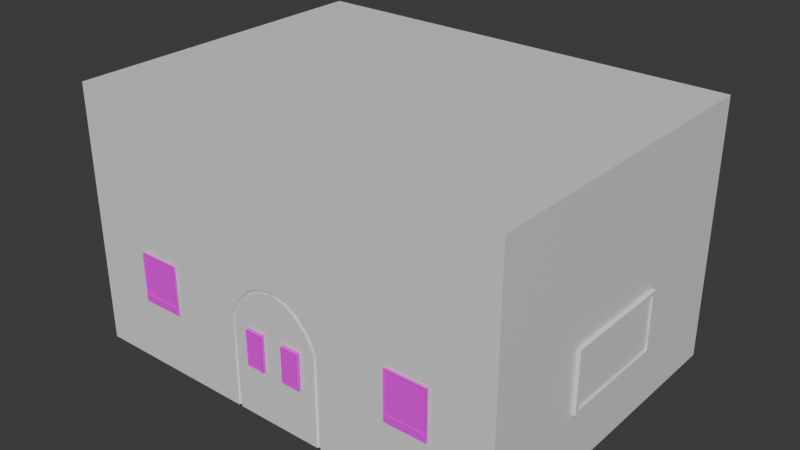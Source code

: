 # Source: Barn_Interior.blend  (saved by Blender 4.0.36; exported with 4.5.12 LTS)
import bpy
from mathutils import Matrix  # noqa: F401  (used for matrix-valued properties, if any)

bpy.ops.wm.read_factory_settings(use_empty=True)
scene = bpy.context.scene
scene.name = 'Scene'

# ---- collections
col_collection = bpy.data.collections.new('Collection'); scene.collection.children.link(col_collection)

# ---- images (referenced by path relative to the original .blend; pixels are not part of the script)
import os
ASSET_DIR = os.environ.get("B2B_ASSET_DIR", "")  # directory of the original .blend (textures are referenced by path, not embedded)
HERE = os.path.dirname(os.path.abspath(__file__))  # packed textures are extracted next to this script under _unpacked/

def load_image(name, relpath, width, height, colorspace="sRGB"):
    """Load a texture the original file referenced (path relative to the .blend, or extracted next to this script)."""
    p = next((c for c in (os.path.join(HERE, relpath), os.path.join(ASSET_DIR, relpath)) if relpath and os.path.exists(c)), "")
    if p:
        img = bpy.data.images.load(p, check_existing=True)
        img.name = name
    else:  # same state as the original file: an image datablock whose file is absent (Cycles renders it pink)
        img = bpy.data.images.new(name, width, height)
        img.source = "FILE"
        img.filepath = "//" + (relpath or name)
    img.colorspace_settings.name = colorspace
    return img
img_untitled = load_image('Untitled', 'Barn.png', 1024, 1024, 'sRGB')

# ---- materials (node trees are filled in below, after node groups)
mat_material = bpy.data.materials.new('Material')
mat_material.alpha_threshold = 0.0
mat_material.use_transparent_shadow = False
mat_material.roughness = 0.5
mat_material.line_color = (0.0, 0.0, 0.0, 1.0)
mat_material_001 = bpy.data.materials.new('Material.001')
mat_material_001.use_transparent_shadow = False
mat_material_001.roughness = 0.5
mat_material_001.specular_intensity = 0.0

# ---- material node trees
mat_material.use_nodes = True; mat_material.node_tree.nodes.clear()
_N = mat_material.node_tree.nodes; _L = mat_material.node_tree.links
n0 = _N.new('ShaderNodeOutputMaterial'); n0.name = 'Material Output'; n0.location = (300, 300)
n1 = _N.new('ShaderNodeBsdfPrincipled'); n1.name = 'Principled BSDF'; n1.location = (10, 300)
n1.inputs[3].default_value = 1.45
_L.new(n1.outputs[0], n0.inputs[0])
n0.is_active_output = True
mat_material_001.use_nodes = True; mat_material_001.node_tree.nodes.clear()
_N = mat_material_001.node_tree.nodes; _L = mat_material_001.node_tree.links
n0 = _N.new('ShaderNodeBsdfPrincipled'); n0.name = 'Principled BSDF'; n0.location = (10, 300)
n0.inputs[3].default_value = 1.45
n0.inputs[13].default_value = 0.0
n1 = _N.new('ShaderNodeOutputMaterial'); n1.name = 'Material Output'; n1.location = (300, 300)
n2 = _N.new('ShaderNodeNormalMap'); n2.name = 'Normal Map'; n2.location = (-300, -300)
n2.label = 'Normal/Map'
n2.inputs[0].default_value = 0.0
n3 = _N.new('ShaderNodeTexImage'); n3.name = 'Image Texture'; n3.location = (-300, 600)
n3.image = img_untitled
_L.new(n0.outputs[0], n1.inputs[0])
_L.new(n2.outputs[0], n0.inputs[5])
_L.new(n3.outputs[0], n0.inputs[0])
n1.is_active_output = True

# ---- world
world_world = bpy.data.worlds.new('World'); scene.world = world_world
world_world.use_nodes = True; world_world.node_tree.nodes.clear()
_N = world_world.node_tree.nodes; _L = world_world.node_tree.links
n0 = _N.new('ShaderNodeOutputWorld'); n0.name = 'World Output'; n0.location = (300, 300)
n1 = _N.new('ShaderNodeBackground'); n1.name = 'Background'; n1.location = (10, 300)
n1.inputs[0].default_value = (0.05088, 0.05088, 0.05088, 1.0)
_L.new(n1.outputs[0], n0.inputs[0])
n0.is_active_output = True
world_world.color = (0.05088, 0.05088, 0.05088)
world_world.use_sun_shadow = False
world_world.sun_shadow_jitter_overblur = 0.0

# ---- meshes
me_cube = bpy.data.meshes.new('Cube')
me_cube.from_pydata([(8.894, 2.345, -0.1368), (8.894, 6.56, -4.932), (8.894, -2.345, -0.1368), (8.894, -6.56, -4.932), (0.0, 6.56, -4.932), (0.0, -6.56, 5.478), (0.0, -6.56, -4.932), (0.0, 6.56, 5.478), (8.894, 2.345, -2.611), (8.894, -2.345, -2.611), (0.0, 6.56, -2.308), (1.587, -6.502, -0.4921), (1.488, -6.502, -0.6253), (0.1502, 6.56, -4.932), (0.1502, 6.56, -2.308), (1.922, -6.56, 0.3058), (1.813, -6.502, -1.228), (1.964, -6.502, -1.191), (1.964, -6.502, -4.932), (1.813, -6.502, -4.932), (-5.34e-17, -6.56, 0.359), (9.313e-10, -6.56, 0.2463), (1.813, -6.56, -4.932), (1.964, -6.56, -4.932), (1.889, -6.484, -4.932), (1.813, -6.56, -1.228), (1.964, -6.56, -1.191), (1.488, -6.56, -0.6253), (1.587, -6.56, -0.4921), (1.055, -6.56, -0.1567), (1.185, -6.56, -0.05709), (0.5584, -6.56, 0.1435), (0.7226, -6.56, 0.2243), (1.185, -6.502, -0.05709), (1.055, -6.502, -0.1567), (0.5584, -6.502, 0.1435), (0.7226, -6.502, 0.2243), (9.313e-10, -6.502, 0.2463), (-5.34e-17, -6.502, 0.359), (0.4612, -6.701, -2.785), (1.118, -6.701, -2.785), (1.118, -6.701, -1.483), (0.4612, -6.431, -1.483), (1.118, -6.431, -2.785), (1.118, -6.431, -1.483), (0.5087, -6.701, -2.785), (0.5087, -6.701, -1.483), (0.4612, -6.701, -1.483), (0.5087, -6.431, -2.785), (0.4612, -6.431, -2.785), (0.5087, -6.431, -1.483), (0.4612, -6.701, -2.175), (0.4612, -6.701, -2.093), (1.118, -6.701, -2.175), (1.118, -6.701, -2.093), (1.118, -6.431, -2.175), (1.118, -6.431, -2.093), (0.4612, -6.431, -2.175), (0.4612, -6.431, -2.093), (0.4612, -6.437, -2.175), (0.5087, -6.437, -2.175), (0.5087, -6.437, -2.093), (0.4612, -6.437, -2.093), (0.5087, -6.701, -2.175), (0.5087, -6.701, -2.093), (0.4612, -6.398, -2.093), (0.4612, -6.398, -2.175), (0.5087, -6.398, -2.175), (0.5087, -6.398, -2.093), (0.4612, -6.398, -1.483), (0.5087, -6.398, -1.483), (0.4612, -6.398, -2.785), (1.118, -6.398, -2.175), (1.118, -6.398, -2.093), (1.176, -6.431, -2.842), (1.176, -6.713, -2.842), (1.176, -6.713, -1.426), (1.176, -6.431, -1.426), (0.4612, -6.713, -2.842), (0.4612, -6.431, -2.842), (0.4612, -6.431, -1.426), (0.4612, -6.713, -1.426), (0.5123, -6.713, -1.426), (0.5123, -6.431, -1.426), (0.5123, -6.431, -2.842), (0.5123, -6.713, -2.842), (0.4612, -6.713, -2.179), (0.4612, -6.713, -2.089), (1.176, -6.431, -2.179), (1.176, -6.431, -2.089), (0.4612, -6.431, -2.179), (0.4612, -6.431, -2.089), (1.176, -6.713, -2.179), (1.176, -6.713, -2.089), (1.176, -6.398, -2.089), (1.176, -6.398, -2.179), (0.5123, -6.398, -2.842), (0.5087, -6.398, -2.785), (0.4612, -6.398, -2.842), (0.4612, -6.398, -2.175), (1.118, -6.398, -2.785), (0.4612, -6.398, -2.785), (1.118, -6.398, -1.483), (0.4612, -6.398, -1.483), (0.5123, -6.398, -1.426), (0.4612, -6.398, -2.179), (0.4612, -6.398, -2.089), (1.176, -6.398, -2.842), (1.176, -6.398, -1.426), (0.4612, -6.398, -1.426), (0.1421, -6.502, -3.736), (0.1421, -6.502, -3.643), (0.2346, -6.502, -3.736), (0.2346, -6.502, -3.643), (0.1421, -6.41, -3.736), (0.1421, -6.41, -3.643), (0.2346, -6.41, -3.736), (0.2346, -6.41, -3.643), (0.2346, -6.321, -3.643), (0.2346, -6.321, -3.736), (0.1421, -6.321, -3.736), (0.1421, -6.321, -3.643), (0.2346, -6.41, -3.121), (0.1421, -6.41, -3.121), (0.2346, -6.321, -3.121), (0.1421, -6.321, -3.121), (0.2346, -6.41, -3.046), (0.1421, -6.41, -3.046), (0.2346, -6.321, -3.046), (0.1421, -6.321, -3.046), (0.2346, -6.489, -3.121), (0.1421, -6.489, -3.121), (0.2346, -6.489, -3.046), (0.1421, -6.489, -3.046), (4.867, -6.635, -1.995), (4.867, -6.635, -0.4492), (6.413, -6.635, -1.995), (6.413, -6.635, -0.4492), (4.867, -6.315, -1.995), (4.867, -6.315, -0.4492), (6.413, -6.315, -1.995), (6.413, -6.315, -0.4492), (5.591, -6.635, -1.995), (5.689, -6.635, -1.995), (5.689, -6.635, -0.4492), (5.591, -6.635, -0.4492), (5.689, -6.315, -1.995), (5.591, -6.315, -1.995), (5.591, -6.315, -0.4492), (5.689, -6.315, -0.4492), (4.867, -6.635, -1.271), (4.867, -6.635, -1.173), (6.413, -6.635, -1.271), (6.413, -6.635, -1.173), (6.413, -6.315, -1.271), (6.413, -6.315, -1.173), (4.867, -6.315, -1.271), (4.867, -6.315, -1.173), (5.591, -6.322, -1.271), (5.689, -6.322, -1.271), (5.689, -6.322, -1.173), (5.591, -6.322, -1.173), (5.689, -6.635, -1.271), (5.591, -6.635, -1.271), (5.591, -6.635, -1.173), (5.689, -6.635, -1.173), (5.591, -6.276, -1.173), (5.591, -6.276, -1.271), (5.689, -6.276, -1.271), (5.689, -6.276, -1.173), (5.591, -6.276, -0.4492), (5.689, -6.276, -0.4492), (5.591, -6.276, -1.995), (6.413, -6.276, -1.271), (6.413, -6.276, -1.173), (4.867, -6.276, -1.173), (6.48, -6.315, -2.062), (6.48, -6.649, -2.062), (6.48, -6.649, -0.3813), (6.48, -6.315, -0.3813), (4.799, -6.649, -2.062), (4.799, -6.315, -2.062), (4.799, -6.315, -0.3813), (4.799, -6.649, -0.3813), (5.693, -6.649, -0.3813), (5.587, -6.649, -0.3813), (5.587, -6.315, -0.3813), (5.693, -6.315, -0.3813), (5.693, -6.315, -2.062), (5.587, -6.315, -2.062), (5.587, -6.649, -2.062), (5.693, -6.649, -2.062), (4.799, -6.649, -1.275), (4.799, -6.649, -1.169), (6.48, -6.315, -1.275), (6.48, -6.315, -1.169), (4.799, -6.315, -1.275), (4.799, -6.315, -1.169), (6.48, -6.649, -1.275), (6.48, -6.649, -1.169), (6.48, -6.275, -1.169), (6.48, -6.275, -1.275), (5.693, -6.275, -2.062), (5.689, -6.275, -1.995), (5.587, -6.275, -2.062), (4.867, -6.275, -1.271), (6.413, -6.275, -1.995), (4.867, -6.275, -1.995), (6.413, -6.275, -0.4492), (4.867, -6.275, -0.4492), (5.587, -6.275, -0.3813), (5.693, -6.275, -0.3813), (4.799, -6.275, -1.275), (4.799, -6.275, -1.169), (6.48, -6.275, -2.062), (4.799, -6.275, -2.062), (6.48, -6.275, -0.3813), (4.799, -6.275, -0.3813), (6.48, -6.315, -2.242), (6.48, -6.649, -2.242), (4.799, -6.649, -2.242), (4.799, -6.315, -2.242), (5.693, -6.315, -2.242), (5.587, -6.315, -2.242), (5.587, -6.649, -2.242), (5.693, -6.649, -2.242), (6.48, -6.315, -2.355), (6.48, -6.649, -2.355), (4.799, -6.649, -2.355), (4.799, -6.315, -2.355), (5.693, -6.315, -2.355), (5.587, -6.315, -2.355), (5.587, -6.649, -2.355), (5.693, -6.649, -2.355), (5.693, -5.882, -2.242), (5.587, -5.882, -2.242), (5.693, -5.882, -2.355), (5.587, -5.882, -2.355), (6.48, -5.882, -2.242), (4.799, -5.882, -2.242), (6.48, -5.882, -2.355), (4.799, -5.882, -2.355), (5.693, -5.984, -2.355), (6.48, -5.984, -2.355), (5.587, -5.984, -2.242), (5.693, -5.984, -2.242), (4.799, -5.984, -2.242), (5.587, -5.984, -2.355), (4.799, -5.984, -2.355), (6.48, -5.984, -2.242), (0.9066, -6.56, -4.932), (0.0, 0.01254, -4.932), (0.1431, 0.01254, -4.932), (0.0, 0.01254, -2.683), (0.0, 0.08089, -2.518), (0.0, 0.2243, -2.374), (0.0, 0.3893, -2.308), (0.1435, 0.3893, -2.308), (0.1433, 0.2243, -2.374), (0.1431, 0.08089, -2.518), (0.1431, 0.01254, -2.683), (8.894, 6.56, 5.478), (8.894, -6.56, 5.478), (8.894, 6.56, -2.775), (8.894, -6.56, -2.775), (9.034, 2.197, -0.2841), (9.034, -2.197, -0.2841), (9.034, 2.197, -2.463), (9.034, -2.197, -2.463), (9.034, 2.345, -0.1368), (9.034, -2.345, -0.1368), (9.034, 2.345, -2.611), (9.034, -2.345, -2.611), (8.9, 2.148, -0.3339), (8.9, -2.148, -0.3339), (8.9, 2.148, -2.414), (8.9, -2.148, -2.414), (8.9, 2.197, -0.2841), (8.9, -2.197, -0.2841), (8.9, 2.197, -2.463), (8.9, -2.197, -2.463), (8.957, 2.148, -0.3339), (8.957, -2.148, -0.3339), (8.957, 2.148, -2.414), (8.957, -2.148, -2.414)], [], [(251, 6, 250, 252), (8, 9, 272, 271), (14, 263, 261, 7), (13, 252, 24, 23, 3, 1), (13, 1, 263, 14), (1, 3, 264, 263), (261, 262, 5, 7), (22, 250, 6, 21, 31, 29, 27, 25), (26, 28, 15), (3, 23, 26, 15, 264), (264, 15, 5, 262), (15, 28, 30), (16, 12, 11, 17), (15, 30, 32), (22, 23, 24), (32, 30, 33, 36), (26, 23, 18, 17), (28, 26, 17, 11), (20, 32, 36, 38), (30, 28, 11, 33), (15, 32, 20, 5), (34, 35, 36, 33), (12, 34, 33, 11), (17, 18, 19, 16), (38, 36, 35, 37), (31, 21, 37, 35), (22, 25, 16, 19), (25, 27, 12, 16), (27, 29, 34, 12), (23, 22, 19, 18), (29, 31, 35, 34), (21, 20, 38, 37), (56, 61, 50, 44), (39, 78, 85, 45), (45, 40, 53, 63), (43, 48, 60, 55), (49, 71, 101), (84, 96, 107, 74), (64, 54, 41, 46), (54, 93, 76, 41), (49, 57, 59), (53, 92, 93, 54), (62, 58, 42), (45, 85, 75, 40), (42, 103, 69), (50, 70, 69, 42), (63, 64, 52, 51), (79, 98, 96, 84), (42, 69, 65, 62), (63, 51, 39, 45), (58, 65, 99, 57), (46, 47, 52, 64), (59, 66, 71, 49), (51, 86, 78, 39), (62, 65, 58), (47, 81, 87, 52), (64, 63, 53, 54), (66, 65, 68, 67), (66, 67, 97, 71), (69, 70, 68, 65), (73, 72, 67, 68), (65, 66, 99), (55, 72, 73, 56), (57, 99, 66, 59), (48, 97, 67, 60), (61, 68, 70, 50), (56, 73, 68, 61), (60, 67, 72, 55), (49, 71, 97, 48), (79, 78, 86, 90), (91, 87, 81, 80), (75, 74, 88, 92), (93, 89, 77, 76), (77, 83, 82, 76), (81, 82, 83, 80), (91, 90, 86, 87), (93, 92, 88, 89), (43, 100, 97, 48), (91, 106, 105, 90), (40, 75, 92, 53), (46, 82, 81, 47), (83, 104, 109, 80), (52, 87, 86, 51), (41, 76, 82, 46), (88, 95, 94, 89), (89, 94, 108, 77), (71, 98, 101), (103, 109, 69), (100, 107, 96, 97), (73, 94, 95, 72), (97, 96, 98, 71), (72, 95, 107, 100), (99, 105, 106, 65), (101, 98, 105, 99), (70, 104, 108, 102), (65, 106, 109, 103), (69, 109, 104, 70), (102, 108, 94, 73), (55, 72, 100, 43), (74, 107, 95, 88), (49, 101, 99, 57), (50, 70, 102, 44), (90, 105, 98, 79), (58, 65, 103, 42), (77, 108, 104, 83), (80, 109, 106, 91), (44, 102, 73, 56), (74, 75, 78, 79, 84), (110, 112, 113, 111), (112, 116, 117, 113), (115, 123, 125, 121), (114, 110, 111, 115), (112, 110, 114, 116), (117, 115, 111, 113), (119, 120, 121, 118), (116, 119, 118, 117), (115, 121, 120, 114), (114, 120, 119, 116), (124, 128, 126, 122), (121, 125, 124, 118), (117, 122, 123, 115), (118, 124, 122, 117), (126, 128, 129, 127), (125, 129, 128, 124), (123, 127, 129, 125), (126, 132, 130, 122), (130, 132, 133, 131), (127, 133, 132, 126), (123, 131, 133, 127), (122, 130, 131, 123), (186, 210, 217, 182), (155, 160, 149, 141), (142, 190, 191, 143), (143, 136, 152, 162), (140, 146, 159, 154), (151, 164, 145, 135), (147, 172, 207, 138), (188, 202, 214, 176), (165, 153, 137, 144), (153, 199, 178, 137), (147, 138, 156, 158), (152, 198, 199, 153), (161, 157, 139, 148), (143, 191, 177, 136), (139, 209, 170, 148), (149, 171, 170, 148), (162, 165, 164, 163), (189, 204, 202, 188), (145, 185, 183, 135), (148, 170, 166, 161), (162, 163, 142, 143), (157, 175, 205, 156), (144, 145, 164, 165), (151, 150, 163, 164), (158, 167, 172, 147), (150, 192, 180, 134), (161, 166, 175, 157), (135, 183, 193, 151), (165, 162, 152, 153), (134, 142, 163, 150), (167, 166, 169, 168), (167, 168, 203, 172), (170, 171, 169, 166), (174, 173, 168, 169), (166, 167, 205, 175), (154, 173, 174, 155), (156, 205, 167, 158), (146, 203, 168, 159), (160, 169, 171, 149), (155, 174, 169, 160), (159, 168, 173, 154), (147, 172, 203, 146), (186, 182, 183, 185), (181, 180, 192, 196), (189, 223, 221, 181), (197, 193, 183, 182), (188, 222, 223, 189), (177, 176, 194, 198), (199, 195, 179, 178), (179, 187, 184, 178), (185, 184, 187, 186), (190, 224, 225, 191), (197, 196, 192, 193), (199, 198, 194, 195), (140, 206, 203, 146), (197, 213, 212, 196), (136, 177, 198, 152), (144, 184, 185, 145), (187, 211, 210, 186), (151, 193, 192, 150), (137, 178, 184, 144), (194, 201, 200, 195), (134, 180, 190, 142), (195, 200, 216, 179), (172, 204, 215, 207), (209, 217, 210, 170), (206, 214, 202, 203), (174, 200, 201, 173), (203, 202, 204, 172), (173, 201, 214, 206), (205, 212, 213, 175), (207, 215, 212, 205), (171, 211, 216, 208), (175, 213, 217, 209), (170, 210, 211, 171), (208, 216, 200, 174), (154, 173, 206, 140), (181, 215, 204, 189), (176, 214, 201, 194), (138, 207, 205, 156), (149, 171, 208, 141), (196, 212, 215, 181), (157, 175, 209, 139), (179, 216, 211, 187), (182, 217, 213, 197), (141, 208, 174, 155), (244, 235, 239, 246), (219, 227, 226, 218), (245, 234, 235, 244), (181, 221, 220, 180), (191, 225, 219, 177), (177, 219, 218, 176), (180, 220, 224, 190), (176, 218, 222, 188), (232, 228, 229, 231), (227, 233, 230, 226), (231, 230, 233, 232), (225, 233, 227, 219), (221, 229, 228, 220), (242, 236, 240, 243), (220, 228, 232, 224), (224, 232, 233, 225), (235, 237, 241, 239), (234, 236, 237, 235), (238, 240, 236, 234), (247, 237, 236, 242), (248, 241, 237, 247), (249, 238, 234, 245), (246, 239, 241, 248), (243, 240, 238, 249), (226, 243, 249, 218), (221, 246, 248, 229), (218, 249, 245, 222), (229, 248, 247, 231), (231, 247, 242, 230), (230, 242, 243, 226), (222, 245, 244, 223), (223, 244, 246, 221), (10, 14, 7), (22, 24, 250), (24, 252, 250), (10, 256, 257, 14), (4, 251, 253, 254, 255, 256, 10), (251, 252, 260, 253), (252, 13, 14, 257, 258, 259, 260), (253, 260, 259, 254), (257, 256, 255, 258), (254, 259, 258, 255), (0, 2, 262, 261), (8, 0, 261, 263), (2, 9, 264, 262), (9, 8, 263, 264), (268, 266, 278, 280), (0, 8, 271, 269), (9, 2, 270, 272), (2, 0, 269, 270), (265, 266, 270, 269), (267, 265, 269, 271), (266, 268, 272, 270), (268, 267, 271, 272), (275, 276, 284, 283), (266, 265, 277, 278), (267, 268, 280, 279), (265, 267, 279, 277), (273, 274, 278, 277), (275, 273, 277, 279), (274, 276, 280, 278), (276, 275, 279, 280), (283, 284, 282, 281), (273, 275, 283, 281), (276, 274, 282, 284), (274, 273, 281, 282)])
me_cube.polygons.foreach_set('use_smooth', [0, 0, 0, 0, 0, 0, 0, 0, 0, 0, 0, 0, 0, 0, 0, 1, 1, 1, 1, 1, 0, 0, 0, 0, 0, 1, 1, 1, 1, 1, 1, 1, 1, 1, 1, 1, 1, 1, 1, 1, 1, 1, 1, 1, 1, 1, 1, 1, 1, 1, 1, 1, 1, 1, 1, 1, 1, 1, 1, 1, 1, 1, 1, 1, 1, 1, 1, 1, 1, 1, 1, 1, 1, 1, 1, 1, 1, 1, 1, 1, 1, 1, 1, 1, 1, 1, 1, 1, 1, 1, 1, 1, 1, 1, 1, 1, 1, 1, 1, 1, 1, 1, 1, 1, 1, 1, 1, 1, 1, 1, 1, 1, 1, 1, 1, 1, 1, 1, 1, 1, 1, 1, 1, 1, 1, 1, 1, 1, 1, 1, 1, 1, 1, 1, 1, 1, 1, 1, 1, 1, 1, 1, 1, 1, 1, 1, 1, 1, 1, 1, 1, 1, 1, 1, 1, 1, 1, 1, 1, 1, 1, 1, 1, 1, 1, 1, 1, 1, 1, 1, 1, 1, 1, 1, 1, 1, 1, 1, 1, 1, 1, 1, 1, 1, 1, 1, 1, 1, 1, 1, 1, 1, 1, 1, 1, 1, 1, 1, 1, 1, 1, 1, 1, 1, 1, 1, 1, 1, 1, 1, 1, 1, 1, 1, 1, 1, 1, 1, 1, 1, 1, 1, 1, 1, 1, 1, 1, 1, 1, 1, 1, 1, 1, 1, 1, 1, 1, 1, 1, 1, 1, 1, 1, 1, 1, 1, 1, 1, 0, 0, 0, 1, 0, 1, 0, 1, 1, 1, 0, 0, 0, 0, 0, 0, 0, 0, 0, 0, 0, 0, 0, 0, 0, 0, 0, 0, 0, 0, 0, 0, 0, 0])
me_cube.polygons.foreach_set('material_index', [0, 0, 0, 0, 0, 0, 0, 0, 0, 0, 0, 0, 0, 0, 0, 0, 0, 0, 0, 0, 0, 0, 0, 0, 0, 0, 0, 0, 0, 0, 0, 0, 1, 1, 1, 1, 1, 1, 1, 1, 1, 1, 1, 1, 1, 1, 1, 1, 1, 1, 1, 1, 1, 1, 1, 1, 1, 1, 1, 1, 1, 1, 1, 1, 1, 1, 1, 1, 1, 1, 1, 1, 1, 1, 1, 1, 1, 1, 1, 1, 1, 1, 1, 1, 1, 1, 1, 1, 1, 1, 1, 1, 1, 1, 1, 1, 1, 1, 1, 1, 1, 1, 1, 1, 1, 1, 1, 1, 1, 1, 1, 1, 1, 1, 1, 1, 1, 1, 1, 1, 1, 1, 1, 1, 1, 1, 1, 1, 1, 1, 1, 1, 1, 1, 1, 1, 1, 1, 1, 1, 1, 1, 1, 1, 1, 1, 1, 1, 1, 1, 1, 1, 1, 1, 1, 1, 1, 1, 1, 1, 1, 1, 1, 1, 1, 1, 1, 1, 1, 1, 1, 1, 1, 1, 1, 1, 1, 1, 1, 1, 1, 1, 1, 1, 1, 1, 1, 1, 1, 1, 1, 1, 1, 1, 1, 1, 1, 1, 1, 1, 1, 1, 1, 1, 1, 1, 1, 1, 1, 1, 1, 1, 1, 1, 1, 1, 1, 1, 1, 1, 1, 1, 1, 1, 1, 1, 1, 1, 1, 1, 1, 1, 1, 1, 1, 1, 1, 1, 1, 1, 1, 1, 1, 1, 1, 1, 1, 1, 0, 0, 0, 0, 0, 0, 0, 0, 0, 0, 0, 0, 0, 0, 0, 0, 0, 0, 0, 0, 0, 0, 0, 0, 0, 0, 0, 0, 0, 0, 0, 0, 0, 0])
_k = set([(39, 45), (39, 51), (39, 78), (40, 45), (40, 53), (40, 75), (41, 46), (41, 54), (41, 76), (42, 62), (42, 69), (42, 103), (43, 48), (43, 55), (43, 100), (44, 50), (44, 56), (44, 102), (46, 47), (47, 52), (47, 81), (48, 60), (48, 97), (49, 59), (49, 71), (49, 101), (50, 61), (50, 70), (51, 52), (53, 54), (55, 60), (55, 72), (56, 61), (56, 73), (57, 59), (57, 99), (58, 62), (58, 65), (59, 66), (60, 67), (61, 68), (62, 65), (65, 66), (65, 69), (66, 71), (66, 99), (67, 72), (67, 97), (68, 70), (68, 73), (69, 103), (69, 109), (70, 102), (71, 98), (71, 101), (72, 100), (73, 94), (73, 102), (74, 75), (74, 107), (75, 92), (76, 77), (76, 82), (76, 93), (77, 108), (78, 79), (78, 86), (79, 98), (80, 81), (80, 109), (81, 82), (81, 87), (86, 87), (92, 93), (94, 95), (94, 108), (95, 107), (96, 97), (96, 98), (96, 107), (97, 100), (98, 105), (104, 108), (104, 109), (105, 106), (106, 109), (110, 111), (110, 112), (110, 114), (111, 113), (111, 115), (112, 113), (112, 116), (113, 117), (114, 120), (115, 117), (115, 123), (116, 119), (117, 122), (118, 119), (118, 124), (119, 120), (120, 121), (121, 125), (122, 123), (122, 130), (123, 131), (124, 128), (125, 129), (126, 128), (126, 132), (127, 129), (127, 133), (128, 129), (130, 131), (130, 132), (131, 133), (132, 133), (134, 142), (134, 150), (134, 180), (135, 145), (135, 151), (135, 183), (136, 143), (136, 152), (136, 177), (137, 144), (137, 153), (137, 178), (138, 147), (138, 156), (138, 207), (139, 148), (139, 157), (139, 209), (140, 146), (140, 154), (140, 206), (141, 149), (141, 155), (141, 208), (142, 143), (144, 145), (146, 159), (146, 203), (147, 158), (147, 172), (148, 161), (148, 170), (149, 160), (149, 171), (150, 151), (152, 153), (154, 159), (154, 173), (155, 160), (155, 174), (156, 158), (156, 205), (157, 161), (157, 175), (158, 167), (159, 168), (160, 169), (161, 166), (166, 170), (166, 175), (167, 172), (167, 205), (168, 173), (168, 203), (169, 171), (169, 174), (170, 209), (170, 210), (171, 208), (172, 207), (173, 206), (174, 200), (174, 208), (175, 209), (176, 188), (176, 214), (176, 218), (177, 191), (177, 198), (177, 219), (178, 179), (178, 184), (178, 199), (179, 216), (180, 190), (180, 192), (180, 220), (181, 189), (181, 215), (181, 221), (182, 183), (182, 217), (183, 185), (183, 193), (184, 185), (188, 189), (190, 191), (192, 193), (198, 199), (200, 201), (200, 216), (201, 214), (202, 203), (202, 204), (202, 214), (203, 206), (204, 215), (205, 207), (205, 212), (210, 211), (210, 217), (211, 216), (212, 213), (212, 215), (213, 217), (218, 222), (218, 249), (219, 227), (220, 228), (221, 223), (221, 246), (222, 223), (226, 227), (226, 243), (227, 233), (228, 229), (228, 232), (229, 248), (232, 233), (234, 235), (234, 238), (235, 239), (236, 237), (236, 240), (237, 241), (238, 240), (238, 249), (239, 241), (239, 246), (240, 243), (241, 248)])
me_cube.attributes.new('sharp_edge', 'BOOLEAN', 'EDGE').data.foreach_set('value', [ (min(e.vertices), max(e.vertices)) in _k for e in me_cube.edges])
_uv = me_cube.uv_layers.new(name='UVMap')
_uv.uv.foreach_set('vector', [0.375, 0.625, 0.375, 0.875, 0.375, 0.8623, 0.375, 0.6251, 0.449, 0.5088, 0.449, 0.7412, 0.449, 0.7412, 0.449, 0.5088, 0.5, 0.4015, 0.4379, 0.5, 0.625, 0.5, 0.625, 0.4015, 0.2765, 0.5, 0.2765, 0.6243, 0.2765, 0.7486, 0.2776, 0.75, 0.375, 0.75, 0.375, 0.5, 0.375, 0.4015, 0.375, 0.5, 0.4379, 0.5, 0.5, 0.4015, 0.375, 0.5, 0.375, 0.75, 0.4379, 0.75, 0.4379, 0.5, 0.625, 0.5, 0.625, 0.75, 0.7235, 0.75, 0.7235, 0.5, 0.375, 0.8495, 0.375, 0.8623, 0.375, 0.875, 0.4982, 0.875, 0.4979, 0.8691, 0.4906, 0.859, 0.4822, 0.854, 0.4642, 0.8495, 0.4621, 0.847, 0.4838, 0.8523, 0.4831, 0.8442, 0.375, 0.75, 0.375, 0.8474, 0.4648, 0.8467, 0.5, 0.8343, 0.4379, 0.75, 0.4379, 0.75, 0.5242, 0.8485, 0.625, 0.8485, 0.625, 0.75, 0.4831, 0.8442, 0.4838, 0.8523, 0.491, 0.8565, 0.4642, 0.8495, 0.4822, 0.854, 0.4838, 0.8523, 0.4621, 0.847, 0.5072, 0.8584, 0.4935, 0.8579, 0.5007, 0.8682, 0.2755, 0.75, 0.2765, 0.75, 0.2765, 0.7486, 0.5007, 0.8682, 0.4935, 0.8579, 0.4935, 0.8579, 0.5007, 0.8682, 0.4648, 0.8467, 0.375, 0.8474, 0.375, 0.8474, 0.4648, 0.8467, 0.4838, 0.8523, 0.4621, 0.847, 0.4621, 0.847, 0.4838, 0.8523, 0.5009, 0.875, 0.5007, 0.8682, 0.5007, 0.8682, 0.5009, 0.875, 0.491, 0.8565, 0.4838, 0.8523, 0.4838, 0.8523, 0.491, 0.8565, 0.5072, 0.8584, 0.5007, 0.8682, 0.5009, 0.875, 0.625, 0.8485, 0.4906, 0.859, 0.4979, 0.8691, 0.5007, 0.8682, 0.4935, 0.8579, 0.4822, 0.854, 0.4906, 0.859, 0.491, 0.8565, 0.4838, 0.8523, 0.4648, 0.8467, 0.375, 0.8474, 0.375, 0.8495, 0.4642, 0.8495, 0.5009, 0.875, 0.5007, 0.8682, 0.4979, 0.8691, 0.4982, 0.875, 0.4979, 0.8691, 0.4982, 0.875, 0.4982, 0.875, 0.4979, 0.8691, 0.375, 0.8495, 0.4642, 0.8495, 0.4642, 0.8495, 0.375, 0.8495, 0.4642, 0.8495, 0.4822, 0.854, 0.4822, 0.854, 0.4642, 0.8495, 0.4822, 0.854, 0.4906, 0.859, 0.4906, 0.859, 0.4822, 0.854, 0.2765, 0.75, 0.2755, 0.75, 0.2755, 0.75, 0.2765, 0.75, 0.4906, 0.859, 0.4979, 0.8691, 0.4979, 0.8691, 0.4906, 0.859, 0.0, 0.0, 0.0, 0.0, 0.0, 0.0, 0.0, 0.0, 0.9556, 0.1701, 0.9131, 0.1701, 0.9131, 0.1982, 0.9556, 0.1982, 0.6184, 0.8835, 0.6213, 0.8835, 0.6213, 0.8809, 0.6184, 0.8811, 0.6184, 0.8811, 0.6184, 0.8504, 0.5878, 0.8504, 0.5878, 0.8811, 0.9556, 0.1982, 0.9131, 0.1982, 0.9131, 0.2264, 0.9556, 0.2264, 0.2269, 0.3864, 0.2269, 0.3875, 0.2269, 0.3875, 0.5835, 0.6588, 0.5835, 0.6571, 0.5501, 0.6571, 0.5501, 0.6588, 0.5836, 0.8811, 0.5836, 0.8504, 0.553, 0.8504, 0.553, 0.8811, 0.5836, 0.8504, 0.5834, 0.8476, 0.5501, 0.8476, 0.553, 0.8504, 0.2263, 0.4247, 0.2058, 0.4247, 0.2058, 0.4249, 0.5878, 0.8504, 0.5879, 0.8476, 0.5834, 0.8476, 0.5836, 0.8504, 0.7898, 0.4139, 0.7898, 0.4137, 0.7681, 0.4137, 0.6184, 0.8811, 0.6213, 0.8809, 0.6213, 0.8476, 0.6184, 0.8504, 0.7681, 0.4137, 0.7681, 0.4125, 0.7681, 0.4126, 0.1498, 0.8113, 0.1493, 0.8113, 0.1493, 0.8122, 0.1498, 0.8122, 0.5878, 0.8811, 0.5836, 0.8811, 0.5836, 0.8835, 0.5878, 0.8835, 0.5861, 0.6588, 0.5861, 0.6571, 0.5835, 0.6571, 0.5835, 0.6588, 0.2064, 0.389, 0.2064, 0.3901, 0.2269, 0.3901, 0.2269, 0.3888, 0.5878, 0.8811, 0.5878, 0.8835, 0.6184, 0.8835, 0.6184, 0.8811, 0.1499, 0.8073, 0.1493, 0.8073, 0.1493, 0.8088, 0.1499, 0.8088, 0.553, 0.8811, 0.553, 0.8835, 0.5836, 0.8835, 0.5836, 0.8811, 0.2064, 0.3862, 0.2064, 0.3875, 0.2269, 0.3875, 0.2269, 0.3864, 0.8738, 0.5218, 0.8739, 0.5222, 0.8962, 0.5222, 0.8943, 0.5218, 0.2269, 0.3888, 0.2269, 0.3901, 0.2269, 0.389, 0.8506, 0.5218, 0.8486, 0.5222, 0.8709, 0.5222, 0.871, 0.5218, 0.5836, 0.8811, 0.5878, 0.8811, 0.5878, 0.8504, 0.5836, 0.8504, 0.5868, 0.6077, 0.5827, 0.6077, 0.5827, 0.6101, 0.5868, 0.6101, 0.5868, 0.6077, 0.5868, 0.6101, 0.6175, 0.6101, 0.6175, 0.6077, 0.552, 0.6077, 0.552, 0.6101, 0.5827, 0.6101, 0.5827, 0.6077, 0.5827, 0.6407, 0.5868, 0.6407, 0.5868, 0.6101, 0.5827, 0.6101, 0.7898, 0.4126, 0.7927, 0.4126, 0.7927, 0.4125, 0.1493, 0.8104, 0.1499, 0.8104, 0.1499, 0.8088, 0.1493, 0.8088, 0.2058, 0.4247, 0.2058, 0.4236, 0.2058, 0.4236, 0.2058, 0.4249, 0.243, 0.4821, 0.243, 0.481, 0.2226, 0.481, 0.2226, 0.4823, 0.2269, 0.3888, 0.2269, 0.3875, 0.2064, 0.3875, 0.2064, 0.3886, 0.1498, 0.7495, 0.1493, 0.7495, 0.1493, 0.761, 0.1499, 0.761, 0.2269, 0.3914, 0.2269, 0.3901, 0.2064, 0.3901, 0.2064, 0.3912, 0.1493, 0.8113, 0.1499, 0.8113, 0.1499, 0.8104, 0.1493, 0.8104, 0.6213, 0.8459, 0.6213, 0.8317, 0.5879, 0.8317, 0.5879, 0.8459, 0.5834, 0.8459, 0.5834, 0.8317, 0.5501, 0.8317, 0.5501, 0.8459, 0.6213, 0.8317, 0.6213, 0.8176, 0.5879, 0.8176, 0.5879, 0.8317, 0.5834, 0.8317, 0.5834, 0.8176, 0.5501, 0.8176, 0.5501, 0.8317, 0.1727, 0.9627, 0.1727, 0.9753, 0.1773, 0.9753, 0.1773, 0.9627, 0.1773, 0.9763, 0.1773, 0.9753, 0.1727, 0.9753, 0.1727, 0.9762, 0.5834, 0.8459, 0.5879, 0.8459, 0.5879, 0.8317, 0.5834, 0.8317, 0.5834, 0.8317, 0.5879, 0.8317, 0.5879, 0.8176, 0.5834, 0.8176, 0.1498, 0.7957, 0.1493, 0.7957, 0.1493, 0.8073, 0.1498, 0.8073, 0.5834, 0.8459, 0.5834, 0.8476, 0.5879, 0.8476, 0.5879, 0.8459, 0.6184, 0.8504, 0.6213, 0.8476, 0.5879, 0.8476, 0.5878, 0.8504, 0.553, 0.8811, 0.5501, 0.8809, 0.5501, 0.8835, 0.553, 0.8835, 0.1727, 0.9753, 0.1721, 0.9753, 0.1721, 0.9762, 0.1727, 0.9762, 0.871, 0.5218, 0.8709, 0.5222, 0.8739, 0.5222, 0.8738, 0.5218, 0.553, 0.8504, 0.5501, 0.8476, 0.5501, 0.8809, 0.553, 0.8811, 0.5879, 0.8176, 0.5879, 0.8159, 0.5834, 0.8159, 0.5834, 0.8176, 0.5834, 0.8176, 0.5834, 0.8159, 0.5501, 0.8159, 0.5501, 0.8176, 0.9458, 0.4738, 0.9478, 0.4738, 0.9458, 0.4738, 0.7681, 0.4125, 0.7661, 0.4125, 0.7681, 0.4126, 0.6175, 0.6407, 0.6203, 0.6436, 0.6203, 0.6103, 0.6175, 0.6101, 0.5827, 0.6407, 0.5825, 0.6436, 0.587, 0.6436, 0.5868, 0.6407, 0.6175, 0.6101, 0.6203, 0.6103, 0.6203, 0.6077, 0.6175, 0.6077, 0.5868, 0.6407, 0.587, 0.6436, 0.6203, 0.6436, 0.6175, 0.6407, 0.7927, 0.4125, 0.7928, 0.4125, 0.7896, 0.4125, 0.7898, 0.4126, 0.9458, 0.4738, 0.9478, 0.4738, 0.9255, 0.4738, 0.9254, 0.4738, 0.552, 0.6101, 0.5491, 0.6103, 0.5491, 0.6436, 0.552, 0.6407, 0.7898, 0.4126, 0.7896, 0.4125, 0.7661, 0.4125, 0.7681, 0.4125, 0.552, 0.6077, 0.5491, 0.6077, 0.5491, 0.6103, 0.552, 0.6101, 0.552, 0.6407, 0.5491, 0.6436, 0.5825, 0.6436, 0.5827, 0.6407, 0.1499, 0.7842, 0.1493, 0.7842, 0.1493, 0.7957, 0.1499, 0.7957, 0.6213, 0.8176, 0.6213, 0.8159, 0.5879, 0.8159, 0.5879, 0.8176, 0.2263, 0.4247, 0.2263, 0.4236, 0.2058, 0.4236, 0.2058, 0.4247, 0.1493, 0.7726, 0.1499, 0.7726, 0.1499, 0.761, 0.1493, 0.761, 0.5879, 0.8459, 0.5879, 0.8476, 0.6213, 0.8476, 0.6213, 0.8459, 0.7898, 0.4137, 0.7898, 0.4126, 0.7681, 0.4125, 0.7681, 0.4137, 0.1727, 0.9627, 0.1721, 0.9627, 0.1721, 0.9753, 0.1727, 0.9753, 0.5501, 0.8459, 0.5501, 0.8476, 0.5834, 0.8476, 0.5834, 0.8459, 0.1499, 0.7726, 0.1493, 0.7726, 0.1493, 0.7842, 0.1499, 0.7842, 0.5501, 0.6588, 0.5501, 0.6729, 0.5861, 0.6729, 0.5861, 0.6588, 0.5835, 0.6588, 0.9676, 0.9452, 0.9754, 0.9452, 0.9754, 0.938, 0.9676, 0.938, 0.9292, 0.9511, 0.937, 0.9511, 0.937, 0.9438, 0.9292, 0.9438, 0.952, 0.9438, 0.952, 0.9029, 0.9445, 0.9029, 0.9445, 0.9438, 0.952, 0.9511, 0.9598, 0.9511, 0.9598, 0.9438, 0.952, 0.9438, 0.692, 0.7817, 0.67, 0.7817, 0.67, 0.8021, 0.692, 0.8021, 0.692, 0.8792, 0.692, 0.8588, 0.67, 0.8588, 0.67, 0.8792, 0.9598, 0.9511, 0.9676, 0.9511, 0.9676, 0.9438, 0.9598, 0.9438, 0.937, 0.9511, 0.9445, 0.9511, 0.9445, 0.9438, 0.937, 0.9438, 0.952, 0.9438, 0.9445, 0.9438, 0.9445, 0.9511, 0.952, 0.9511, 0.67, 0.8021, 0.67, 0.8216, 0.692, 0.8216, 0.692, 0.8021, 0.9445, 0.9029, 0.9445, 0.8971, 0.937, 0.8971, 0.937, 0.9029, 0.9676, 0.9438, 0.9676, 0.9029, 0.9598, 0.9029, 0.9598, 0.9438, 0.9754, 0.938, 0.9754, 0.8971, 0.9676, 0.8971, 0.9676, 0.938, 0.9445, 0.9438, 0.9445, 0.9029, 0.937, 0.9029, 0.937, 0.9438, 0.692, 0.8412, 0.692, 0.8216, 0.67, 0.8216, 0.67, 0.8412, 0.9676, 0.9029, 0.9676, 0.8971, 0.9598, 0.8971, 0.9598, 0.9029, 0.952, 0.9029, 0.952, 0.8971, 0.9445, 0.8971, 0.9445, 0.9029, 0.937, 0.8971, 0.9303, 0.8971, 0.9303, 0.9029, 0.937, 0.9029, 0.6878, 0.8995, 0.67, 0.8995, 0.67, 0.9199, 0.6878, 0.9199, 0.67, 0.8412, 0.67, 0.8588, 0.692, 0.8588, 0.692, 0.8412, 0.952, 0.9029, 0.9587, 0.9029, 0.9587, 0.8971, 0.952, 0.8971, 0.67, 0.8995, 0.689, 0.8995, 0.689, 0.8792, 0.67, 0.8792, 0.6565, 0.9409, 0.6558, 0.9411, 0.6558, 0.9544, 0.6565, 0.9542, 0.8919, 0.01715, 0.8158, 0.01715, 0.8158, 0.06757, 0.8919, 0.06757, 0.1148, 0.9883, 0.1147, 0.9896, 0.1168, 0.9896, 0.1167, 0.9883, 0.1167, 0.9883, 0.1304, 0.9883, 0.1304, 0.9746, 0.1167, 0.9746, 0.8919, 0.06757, 0.8158, 0.06757, 0.8158, 0.118, 0.8919, 0.118, 0.1011, 0.9727, 0.1148, 0.9727, 0.1148, 0.959, 0.1011, 0.959, 0.2414, 0.8554, 0.2408, 0.8554, 0.2408, 0.8698, 0.2414, 0.8698, 0.8013, 0.8028, 0.802, 0.803, 0.802, 0.7896, 0.8013, 0.7894, 0.1167, 0.9727, 0.1304, 0.9727, 0.1304, 0.959, 0.1167, 0.959, 0.1304, 0.9727, 0.1317, 0.9726, 0.1317, 0.9577, 0.1304, 0.959, 0.8919, 0.1684, 0.8919, 0.118, 0.8158, 0.118, 0.8158, 0.1684, 0.1304, 0.9746, 0.1317, 0.9747, 0.1317, 0.9726, 0.1304, 0.9727, 0.8919, 0.2188, 0.8919, 0.1684, 0.8158, 0.1684, 0.8158, 0.2188, 0.1167, 0.9883, 0.1168, 0.9896, 0.1317, 0.9896, 0.1304, 0.9883, 0.973, 0.4139, 0.973, 0.4125, 0.9472, 0.4125, 0.9472, 0.4139, 0.6976, 0.2322, 0.6976, 0.2333, 0.7009, 0.2333, 0.7009, 0.2322, 0.1167, 0.9746, 0.1167, 0.9727, 0.1148, 0.9727, 0.1148, 0.9746, 0.8013, 0.8046, 0.802, 0.8048, 0.802, 0.803, 0.8013, 0.8028, 0.1148, 0.959, 0.1147, 0.9577, 0.09982, 0.9577, 0.1011, 0.959, 0.2032, 0.3663, 0.2032, 0.3676, 0.2275, 0.3676, 0.2275, 0.3661, 0.1167, 0.9746, 0.1148, 0.9746, 0.1148, 0.9883, 0.1167, 0.9883, 0.1486, 0.4268, 0.1486, 0.4281, 0.1518, 0.4281, 0.1518, 0.4268, 0.1167, 0.959, 0.1148, 0.959, 0.1148, 0.9727, 0.1167, 0.9727, 0.1011, 0.9727, 0.1011, 0.9746, 0.1148, 0.9746, 0.1148, 0.9727, 0.2408, 0.8554, 0.2398, 0.8554, 0.2398, 0.8698, 0.2406, 0.8698, 0.1011, 0.9746, 0.09982, 0.9747, 0.09982, 0.9896, 0.1011, 0.9883, 0.3871, 0.4701, 0.3871, 0.4715, 0.4115, 0.4714, 0.4115, 0.4702, 0.1011, 0.959, 0.09982, 0.9577, 0.09982, 0.9726, 0.1011, 0.9727, 0.1167, 0.9727, 0.1167, 0.9746, 0.1304, 0.9746, 0.1304, 0.9727, 0.1011, 0.9883, 0.1148, 0.9883, 0.1148, 0.9746, 0.1011, 0.9746, 0.7309, 0.8399, 0.7309, 0.8364, 0.7274, 0.8364, 0.7274, 0.8399, 0.7309, 0.8399, 0.7274, 0.8399, 0.7274, 0.8653, 0.7309, 0.8653, 0.7309, 0.8109, 0.7274, 0.8109, 0.7274, 0.8364, 0.7309, 0.8364, 0.702, 0.8364, 0.702, 0.8399, 0.7274, 0.8399, 0.7274, 0.8364, 0.7309, 0.8364, 0.7309, 0.8399, 0.7563, 0.8399, 0.7563, 0.8364, 0.9764, 0.4139, 0.9764, 0.4125, 0.973, 0.4125, 0.973, 0.4139, 0.2058, 0.4247, 0.2058, 0.4233, 0.1815, 0.4233, 0.1815, 0.4249, 0.2058, 0.4262, 0.2058, 0.4249, 0.1815, 0.4249, 0.1815, 0.4264, 0.2275, 0.3661, 0.2275, 0.3646, 0.2032, 0.3646, 0.2032, 0.3659, 0.7928, 0.4127, 0.7928, 0.4139, 0.8186, 0.4139, 0.8186, 0.4125, 0.2275, 0.3692, 0.2275, 0.3676, 0.2032, 0.3676, 0.2032, 0.3689, 0.2438, 0.47, 0.2438, 0.4687, 0.2405, 0.4687, 0.2405, 0.47, 0.6565, 0.9409, 0.6565, 0.9542, 0.662, 0.9525, 0.662, 0.9392, 0.7937, 0.9536, 0.8001, 0.9536, 0.8001, 0.9383, 0.7937, 0.9383, 0.6389, 0.9132, 0.6424, 0.9132, 0.6424, 0.898, 0.6389, 0.898, 0.7937, 0.9363, 0.8001, 0.9363, 0.8001, 0.921, 0.7937, 0.921, 0.6389, 0.9153, 0.6424, 0.9153, 0.6424, 0.9132, 0.6389, 0.9132, 0.8021, 0.9556, 0.8078, 0.9557, 0.8078, 0.9404, 0.8021, 0.9404, 0.8021, 0.9383, 0.8078, 0.9383, 0.8078, 0.9231, 0.8021, 0.923, 0.6565, 0.9259, 0.6565, 0.9391, 0.662, 0.9374, 0.662, 0.9242, 0.662, 0.9392, 0.662, 0.9374, 0.6565, 0.9391, 0.6565, 0.9409, 0.1147, 0.9896, 0.1147, 0.993, 0.1168, 0.993, 0.1168, 0.9896, 0.7937, 0.9363, 0.7937, 0.9383, 0.8001, 0.9383, 0.8001, 0.9363, 0.8021, 0.9383, 0.8021, 0.9404, 0.8078, 0.9404, 0.8078, 0.9383, 0.1941, 0.4759, 0.1941, 0.477, 0.2184, 0.477, 0.2184, 0.4759, 0.7937, 0.9363, 0.7929, 0.9363, 0.7929, 0.9383, 0.7937, 0.9383, 0.1304, 0.9883, 0.1317, 0.9896, 0.1317, 0.9747, 0.1304, 0.9746, 0.1167, 0.959, 0.1168, 0.9577, 0.1147, 0.9577, 0.1148, 0.959, 0.6565, 0.9391, 0.6558, 0.9393, 0.6558, 0.9411, 0.6565, 0.9409, 0.1011, 0.9727, 0.09982, 0.9726, 0.09982, 0.9747, 0.1011, 0.9746, 0.1304, 0.959, 0.1317, 0.9577, 0.1168, 0.9577, 0.1167, 0.959, 0.8078, 0.9404, 0.8084, 0.9404, 0.8084, 0.9383, 0.8078, 0.9383, 0.1011, 0.9883, 0.09982, 0.9896, 0.1147, 0.9896, 0.1148, 0.9883, 0.8078, 0.9383, 0.8084, 0.9383, 0.8084, 0.9231, 0.8078, 0.9231, 0.7309, 0.8653, 0.731, 0.8677, 0.7587, 0.8677, 0.7563, 0.8653, 0.7563, 0.8109, 0.7587, 0.8085, 0.731, 0.8085, 0.7309, 0.8109, 0.702, 0.8653, 0.6996, 0.8677, 0.7273, 0.8677, 0.7274, 0.8653, 0.702, 0.8364, 0.6996, 0.8363, 0.6996, 0.84, 0.702, 0.8399, 0.7274, 0.8653, 0.7273, 0.8677, 0.731, 0.8677, 0.7309, 0.8653, 0.702, 0.8399, 0.6996, 0.84, 0.6996, 0.8677, 0.702, 0.8653, 0.7563, 0.8399, 0.7587, 0.84, 0.7587, 0.8363, 0.7563, 0.8364, 0.7563, 0.8653, 0.7587, 0.8677, 0.7587, 0.84, 0.7563, 0.8399, 0.7274, 0.8109, 0.7273, 0.8085, 0.6996, 0.8085, 0.702, 0.8109, 0.7563, 0.8364, 0.7587, 0.8363, 0.7587, 0.8085, 0.7563, 0.8109, 0.7309, 0.8109, 0.731, 0.8085, 0.7273, 0.8085, 0.7274, 0.8109, 0.702, 0.8109, 0.6996, 0.8085, 0.6996, 0.8363, 0.702, 0.8364, 0.8958, 0.4125, 0.8958, 0.4139, 0.9215, 0.4139, 0.9215, 0.4125, 0.8013, 0.8181, 0.802, 0.8182, 0.802, 0.8048, 0.8013, 0.8046, 0.8078, 0.9557, 0.8084, 0.9557, 0.8084, 0.9404, 0.8078, 0.9404, 0.8958, 0.4139, 0.8958, 0.4125, 0.87, 0.4125, 0.87, 0.4139, 0.8443, 0.4139, 0.8443, 0.4125, 0.8186, 0.4125, 0.8186, 0.4139, 0.7937, 0.9383, 0.7929, 0.9383, 0.7929, 0.9536, 0.7937, 0.9536, 0.87, 0.4139, 0.87, 0.4125, 0.8443, 0.4125, 0.8443, 0.4139, 0.6565, 0.9259, 0.6558, 0.9261, 0.6558, 0.9393, 0.6565, 0.9391, 0.7937, 0.921, 0.7929, 0.921, 0.7929, 0.9363, 0.7937, 0.9363, 0.9215, 0.4125, 0.9215, 0.4139, 0.9472, 0.4139, 0.9472, 0.4125, 0.7745, 0.9423, 0.7728, 0.9429, 0.7728, 0.9561, 0.7745, 0.9556, 0.8021, 0.9591, 0.8021, 0.9613, 0.8078, 0.9613, 0.8078, 0.9591, 0.7745, 0.9405, 0.7728, 0.9411, 0.7728, 0.9429, 0.7745, 0.9423, 0.7937, 0.9536, 0.7937, 0.9571, 0.8001, 0.9571, 0.8001, 0.9536, 0.1168, 0.9896, 0.1168, 0.993, 0.1317, 0.993, 0.1317, 0.9896, 0.8021, 0.9556, 0.8021, 0.9591, 0.8078, 0.9591, 0.8078, 0.9557, 0.09982, 0.9896, 0.09982, 0.993, 0.1147, 0.993, 0.1147, 0.9896, 0.6389, 0.9305, 0.6424, 0.9305, 0.6424, 0.9153, 0.6389, 0.9153, 0.8151, 0.9383, 0.8151, 0.9517, 0.8209, 0.953, 0.8209, 0.9396, 0.8151, 0.923, 0.8151, 0.9365, 0.8209, 0.9378, 0.8209, 0.9244, 0.8209, 0.9396, 0.8209, 0.9378, 0.8151, 0.9365, 0.8151, 0.9383, 0.1168, 0.993, 0.1168, 0.9951, 0.1317, 0.9951, 0.1317, 0.993, 0.7937, 0.9571, 0.7937, 0.9593, 0.8001, 0.9593, 0.8001, 0.9571, 0.8267, 0.9391, 0.8285, 0.9395, 0.8285, 0.9261, 0.8267, 0.9257, 0.09982, 0.993, 0.09982, 0.9951, 0.1147, 0.9951, 0.1147, 0.993, 0.1147, 0.993, 0.1147, 0.9951, 0.1168, 0.9951, 0.1168, 0.993, 0.653, 0.9018, 0.6552, 0.9018, 0.6552, 0.8866, 0.653, 0.8866, 0.653, 0.9039, 0.6552, 0.9039, 0.6552, 0.9018, 0.653, 0.9018, 0.653, 0.9191, 0.6552, 0.9191, 0.6552, 0.9039, 0.653, 0.9039, 0.8267, 0.9409, 0.8285, 0.9413, 0.8285, 0.9395, 0.8267, 0.9391, 0.8267, 0.9543, 0.8285, 0.9548, 0.8285, 0.9413, 0.8267, 0.9409, 0.7745, 0.9273, 0.7728, 0.9278, 0.7728, 0.9411, 0.7745, 0.9405, 0.7873, 0.9571, 0.7853, 0.9571, 0.7853, 0.9593, 0.7873, 0.9593, 0.8134, 0.9613, 0.8151, 0.9614, 0.8151, 0.9592, 0.8134, 0.9592, 0.8078, 0.9613, 0.8134, 0.9613, 0.8134, 0.9592, 0.8078, 0.9591, 0.7937, 0.9571, 0.7873, 0.9571, 0.7873, 0.9593, 0.7937, 0.9593, 0.78, 0.9256, 0.7745, 0.9273, 0.7745, 0.9405, 0.78, 0.9389, 0.8209, 0.953, 0.8267, 0.9543, 0.8267, 0.9409, 0.8209, 0.9396, 0.8209, 0.9396, 0.8267, 0.9409, 0.8267, 0.9391, 0.8209, 0.9378, 0.8209, 0.9378, 0.8267, 0.9391, 0.8267, 0.9257, 0.8209, 0.9244, 0.78, 0.9389, 0.7745, 0.9405, 0.7745, 0.9423, 0.78, 0.9407, 0.78, 0.9407, 0.7745, 0.9423, 0.7745, 0.9556, 0.78, 0.9539, 0.5, 0.375, 0.5, 0.3883, 0.625, 0.375, 0.375, 0.8495, 0.2765, 0.7486, 0.375, 0.8623, 0.2765, 0.7486, 0.375, 0.6251, 0.375, 0.8623, 0.375, 0.375, 0.375, 0.6106, 0.375, 0.611, 0.375, 0.38, 0.0, 0.0, 0.0, 0.0, 0.0, 0.0, 0.0, 0.0, 0.0, 0.0, 0.0, 0.0, 0.0, 0.0, 0.375, 0.625, 0.375, 0.6251, 0.375, 0.6251, 0.375, 0.625, 0.375, 0.6251, 0.375, 0.38, 0.375, 0.38, 0.375, 0.611, 0.375, 0.6172, 0.375, 0.6225, 0.375, 0.6251, 0.375, 0.625, 0.375, 0.6251, 0.375, 0.6225, 0.375, 0.6224, 0.375, 0.611, 0.375, 0.6106, 0.375, 0.6169, 0.375, 0.6172, 0.375, 0.6224, 0.375, 0.6225, 0.375, 0.6172, 0.375, 0.6169, 0.6139, 0.5088, 0.6139, 0.7412, 0.625, 0.75, 0.625, 0.5, 0.449, 0.5088, 0.6139, 0.5088, 0.625, 0.5, 0.4379, 0.5, 0.6139, 0.7412, 0.449, 0.7412, 0.4379, 0.75, 0.625, 0.75, 0.449, 0.7412, 0.449, 0.5088, 0.4379, 0.5, 0.4379, 0.75, 0.4588, 0.7339, 0.6041, 0.7339, 0.6041, 0.7339, 0.4588, 0.7339, 0.6139, 0.5088, 0.449, 0.5088, 0.449, 0.5088, 0.6139, 0.5088, 0.449, 0.7412, 0.6139, 0.7412, 0.6139, 0.7412, 0.449, 0.7412, 0.6139, 0.7412, 0.6139, 0.5088, 0.6139, 0.5088, 0.6139, 0.7412, 0.6041, 0.5161, 0.6041, 0.7339, 0.6139, 0.7412, 0.6139, 0.5088, 0.4588, 0.5161, 0.6041, 0.5161, 0.6139, 0.5088, 0.449, 0.5088, 0.6041, 0.7339, 0.4588, 0.7339, 0.449, 0.7412, 0.6139, 0.7412, 0.4588, 0.7339, 0.4588, 0.5161, 0.449, 0.5088, 0.449, 0.7412, 0.4622, 0.5186, 0.4622, 0.7314, 0.4622, 0.7314, 0.4622, 0.5186, 0.6041, 0.7339, 0.6041, 0.5161, 0.6041, 0.5161, 0.6041, 0.7339, 0.4588, 0.5161, 0.4588, 0.7339, 0.4588, 0.7339, 0.4588, 0.5161, 0.6041, 0.5161, 0.4588, 0.5161, 0.4588, 0.5161, 0.6041, 0.5161, 0.6008, 0.5186, 0.6008, 0.7314, 0.6041, 0.7339, 0.6041, 0.5161, 0.4622, 0.5186, 0.6008, 0.5186, 0.6041, 0.5161, 0.4588, 0.5161, 0.6008, 0.7314, 0.4622, 0.7314, 0.4588, 0.7339, 0.6041, 0.7339, 0.4622, 0.7314, 0.4622, 0.5186, 0.4588, 0.5161, 0.4588, 0.7339, 0.4622, 0.5186, 0.4622, 0.7314, 0.6008, 0.7314, 0.6008, 0.5186, 0.6008, 0.5186, 0.4622, 0.5186, 0.4622, 0.5186, 0.6008, 0.5186, 0.4622, 0.7314, 0.6008, 0.7314, 0.6008, 0.7314, 0.4622, 0.7314, 0.6008, 0.7314, 0.6008, 0.5186, 0.6008, 0.5186, 0.6008, 0.7314])
me_cube.materials.append(mat_material)
me_cube.materials.append(mat_material_001)
me_cube.use_mirror_vertex_groups = False
me_cube.update()
me_cube.normals_split_custom_set([tuple(v) for v in zip(*[iter([0.0, 0.0, 1.0, 0.0, 0.0, 1.0, 0.0, 0.0, 1.0, 0.0, 0.0, 1.0, 0.0, 0.0, 1.0, 0.0, 0.0, 1.0, 0.0, 0.0, 1.0, 0.0, 0.0, 1.0, 0.0, -1.0, 5.395e-08, 0.0, -1.0, 5.395e-08, 0.0, -1.0, 5.395e-08, 0.0, -1.0, 5.395e-08, 0.0, 0.0, 1.0, 0.0, 0.0, 1.0, 0.0, 0.0, 1.0, 0.0, 0.0, 1.0, 0.0, 0.0, 1.0, 0.0, 0.0, 1.0, 0.0, -1.0, 0.0, 0.0, -1.0, 0.0, 0.0, -1.0, 0.0, 0.0, -1.0, 0.0, -1.0, 0.0, 0.0, -1.0, 0.0, 0.0, -1.0, 0.0, 0.0, -1.0, 0.0, 0.0, 0.0, 0.0, -1.0, 0.0, 0.0, -1.0, 0.0, 0.0, -1.0, 0.0, 0.0, -1.0, 0.0, 1.0, -2.779e-08, 0.0, 1.0, -2.779e-08, 0.0, 1.0, -2.779e-08, 0.0, 1.0, -2.779e-08, 0.0, 1.0, -2.779e-08, 0.0, 1.0, -2.779e-08, 0.0, 1.0, -2.779e-08, 0.0, 1.0, -2.779e-08, 0.0, 1.0, 0.0, 0.0, 1.0, 0.0, 0.0, 1.0, 0.0, -4.88e-08, 1.0, 0.0, -4.88e-08, 1.0, 0.0, -4.88e-08, 1.0, 0.0, -4.88e-08, 1.0, 0.0, -4.88e-08, 1.0, 0.0, -2.382e-08, 1.0, 0.0, -2.382e-08, 1.0, 0.0, -2.382e-08, 1.0, 0.0, -2.382e-08, 1.0, 0.0, 0.0, 1.0, 1.023e-06, 0.0, 1.0, 1.023e-06, 0.0, 1.0, 1.023e-06, 0.0, 1.0, -2.146e-06, 0.0, 1.0, -2.146e-06, 0.0, 1.0, -2.146e-06, 0.0, 1.0, -2.146e-06, 0.0, 1.0, -1.271e-06, 0.0, 1.0, -1.271e-06, 0.0, 1.0, -1.271e-06, 0.0, 0.0, 1.0, 0.0, 0.0, 1.0, 0.0, 0.0, 1.0, 0.3572, 0.0, 0.934, 0.6331, 0.0, 0.7741, 0.6331, 0.0, 0.7741, 0.3572, 0.0, 0.934, 0.9696, 0.0, 0.2446, 0.7071, 0.0, -0.7071, 0.7071, 0.0, -0.7071, 0.9696, 0.0, 0.2446, 0.8139, 0.0, 0.5811, 0.9696, 0.0, 0.2446, 0.9696, 0.0, 0.2446, 0.8139, 0.0, 0.5811, -0.639, 0.0, 0.7692, 0.3572, 0.0, 0.934, 0.3572, 0.0, 0.934, -0.639, 0.0, 0.7692, 0.6331, 0.0, 0.7741, 0.8139, 0.0, 0.5811, 0.8139, 0.0, 0.5811, 0.6331, 0.0, 0.7741, 0.0, 1.0, 9.483e-08, 0.0, 1.0, 9.483e-08, 0.0, 1.0, 9.483e-08, 0.0, 1.0, 9.483e-08, 0.0, 1.0, 0.0, 0.0, 1.0, 0.0, 0.0, 1.0, 0.0, 0.0, 1.0, 0.0, 0.0, 1.0, 0.0, 0.0, 1.0, 0.0, 0.0, 1.0, 0.0, 0.0, 1.0, 0.0, 0.0, 1.0, 0.0, 0.0, 1.0, 0.0, 0.0, 1.0, 0.0, 0.0, 1.0, 0.0, 0.0, 1.0, 0.0, 0.0, 1.0, 0.0, 0.0, 1.0, 0.0, 0.0, 1.0, 0.0, -0.3551, 0.0, -0.9348, -0.7685, 0.0, -0.6398, -0.7685, 0.0, -0.6398, -0.3551, 0.0, -0.9348, -0.7071, 0.0, -0.7071, -0.9696, 0.0, -0.2446, -0.9696, 0.0, -0.2446, -0.7071, 0.0, -0.7071, -0.9696, 0.0, -0.2446, -0.8136, 0.0, -0.5814, -0.8136, 0.0, -0.5814, -0.9696, 0.0, -0.2446, -0.8136, 0.0, -0.5814, -0.6319, 0.0, -0.7751, -0.6319, 0.0, -0.7751, -0.8136, 0.0, -0.5814, 0.7071, 0.0, -0.7071, -0.7071, 0.0, -0.7071, -0.7071, 0.0, -0.7071, 0.7071, 0.0, -0.7071, -0.6319, 0.0, -0.7751, -0.3551, 0.0, -0.9348, -0.3551, 0.0, -0.9348, -0.6319, 0.0, -0.7751, -0.7685, 0.0, -0.6398, -0.639, 0.0, 0.7692, -0.639, 0.0, 0.7692, -0.7685, 0.0, -0.6398, -0.004759, 1.0, -0.004759, -0.004759, 1.0, -0.004759, -0.004759, 1.0, -0.004759, -0.004759, 1.0, -0.004759, 0.0, -0.98, 0.199, 0.0, -0.98, 0.199, -4.171e-07, -0.98, 0.199, -3.855e-07, -0.98, 0.199, -3.91e-07, -1.0, 0.0, -7.821e-07, -1.0, 0.0, -7.821e-07, -1.0, 0.0, -3.91e-07, -1.0, 0.0, -0.004759, 1.0, 0.004759, -0.004759, 1.0, 0.004759, -0.004759, 1.0, 0.004759, -0.004759, 1.0, 0.004759, -1.0, 0.0, 0.0, -1.0, 0.0, 0.0, -1.0, 0.0, 0.0, 0.0, 0.0, -1.0, 0.0, 0.0, -1.0, 0.0, 0.0, -1.0, 0.0, 0.0, -1.0, -3.91e-07, -1.0, 0.0, -7.821e-07, -1.0, 0.0, -7.821e-07, -1.0, 0.0, -3.91e-07, -1.0, 0.0, -0.199, -0.98, 0.0, -0.199, -0.98, 0.0, -0.199, -0.98, 0.0, -0.199, -0.98, 0.0, 1.0, 0.0, 0.0, 1.0, 0.0, 0.0, 1.0, 0.0, 0.0, -0.199, -0.98, 0.0, -0.199, -0.98, 0.0, -0.199, -0.98, 0.0, -0.199, -0.98, 0.0, 1.0, 0.0, 0.0, 1.0, 0.0, 0.0, 1.0, 0.0, 0.0, -3.855e-07, -0.98, 0.199, -4.171e-07, -0.98, 0.199, -8.026e-07, -0.98, 0.199, -8.026e-07, -0.98, 0.199, 1.0, 0.0, 0.0, 1.0, 0.0, 0.0, 1.0, 0.0, 0.0, 0.0, 0.0, 1.0, 0.0, 0.0, 1.0, 0.0, 0.0, 1.0, 0.0, 0.0, 1.0, -3.91e-07, -1.0, 0.0, -3.91e-07, -1.0, 0.0, 0.0, -1.0, 0.0, 0.0, -1.0, 0.0, 0.0, 0.0, -1.0, 0.0, 0.0, -1.0, 0.0, 0.0, -1.0, 0.0, 0.0, -1.0, -1.0, 0.0, 0.0, -1.0, 0.0, 0.0, -1.0, 0.0, 0.0, -1.0, 0.0, 0.0, -3.91e-07, -1.0, 0.0, 0.0, -1.0, 0.0, 0.0, -1.0, 0.0, -3.91e-07, -1.0, 0.0, -1.0, 0.0, 0.0, -1.0, 0.0, 0.0, -1.0, 0.0, 0.0, -1.0, 0.0, 0.0, -3.91e-07, -1.0, 0.0, 0.0, -1.0, 0.0, 0.0, -1.0, 0.0, -3.91e-07, -1.0, 0.0, -1.0, 0.0, 0.0, -1.0, 0.0, 0.0, -1.0, 0.0, 0.0, -1.0, 0.0, 0.0, 1.0, 3.579e-07, 0.0, 1.0, -8.278e-08, 0.0, 1.0, -1.008e-06, 0.0, 1.0, -1.008e-06, 0.0, 0.0, 0.0, 1.0, 0.0, 0.0, 1.0, 0.0, 0.0, 1.0, 1.0, 4.128e-06, 0.0, 1.0, 4.128e-06, 0.0, 1.0, 2.979e-06, 0.0, 1.0, 2.432e-06, 0.0, -3.91e-07, -1.0, 0.0, -3.91e-07, -1.0, 0.0, -7.821e-07, -1.0, 0.0, -7.821e-07, -1.0, 0.0, -0.001817, 1.0, 0.0001415, 0.0, 1.0, 5.146e-07, 2.607e-07, 1.0, 3.431e-07, -0.001211, 1.0, 9.434e-05, -0.001817, 1.0, 0.0001415, -0.001211, 1.0, 9.434e-05, -0.003635, 1.0, 0.000283, -0.003635, 1.0, 0.000283, 0.0, 1.0, 1.029e-06, 0.0, 1.0, 1.029e-06, 2.607e-07, 1.0, 3.431e-07, 0.0, 1.0, 5.146e-07, 7.821e-07, 1.0, 0.0, 7.821e-07, 1.0, 0.0, -0.001211, 1.0, 9.434e-05, 2.607e-07, 1.0, 3.431e-07, 1.0, 0.0, 0.0, 1.0, 0.0, 0.0, 1.0, 0.0, 0.0, 1.0, 0.0, 0.0, 1.0, 0.0, 0.0, 1.0, 0.0, 0.0, 1.0, 0.0, 0.0, 1.0, 0.0, 0.0, 1.0, 0.0, 0.0, 1.0, 0.0, 0.0, 1.0, 0.0, 0.0, 1.0, 0.0, 0.0, 1.0, 0.0, 0.0, 1.0, 0.0, 0.0, 1.0, 0.0, 0.0, 1.0, 0.0, -3.128e-06, 1.0, 0.0, -3.128e-06, 1.0, 0.0, -3.128e-06, 1.0, 0.0, -3.128e-06, 6.848e-07, 0.0, 1.0, 6.848e-07, 0.0, 1.0, 6.848e-07, 0.0, 1.0, 6.848e-07, 0.0, 1.0, -3.424e-07, 0.0, -1.0, -3.424e-07, 0.0, -1.0, -3.424e-07, 0.0, -1.0, -3.424e-07, 0.0, -1.0, -4.76e-06, 0.0, -1.0, -4.76e-06, 0.0, -1.0, -4.76e-06, 0.0, -1.0, -4.76e-06, 0.0, -1.0, -1.0, 0.0, 0.0, -1.0, 0.0, 0.0, -1.0, 0.0, 0.0, -1.0, 0.0, 0.0, -1.0, 0.0, 0.0, -1.0, 0.0, 0.0, -1.0, 0.0, 0.0, -1.0, 0.0, 0.0, 1.0, 0.0, 0.0, 1.0, 0.0, 0.0, 1.0, 0.0, 0.0, 1.0, 0.0, 0.0, 1.0, 0.0, 0.0, 1.0, 0.0, 0.0, 1.0, 0.0, 0.0, 1.0, 0.0, 0.0, 1.459e-08, 0.0, 1.0, 7.293e-09, 0.0, 1.0, 1.459e-08, 0.0, 1.0, 2.917e-08, 0.0, 1.0, 0.0, 0.0, 1.0, 1.459e-08, 0.0, 1.0, 7.293e-09, 0.0, 1.0, 0.0, 0.0, 1.0, -1.0, 0.0, 0.0, -1.0, 0.0, 0.0, -1.0, 0.0, 0.0, -1.0, 0.0, 0.0, 1.0, 0.0, 0.0, 1.0, 0.0, 0.0, 1.0, 0.0, 0.0, 1.0, 0.0, 0.0, 0.0, 0.0, 1.0, 0.0, 0.0, 1.0, 0.0, 0.0, 1.0, 0.0, 0.0, 1.0, -1.0, 0.0, 0.0, -1.0, 0.0, 0.0, -1.0, 0.0, 0.0, -1.0, 0.0, 0.0, -0.199, -0.98, 0.0, -0.199, -0.98, 0.0, -0.199, -0.98, 0.0, -0.199, -0.98, 0.0, -3.614e-07, -0.98, -0.199, -3.91e-07, -0.98, -0.199, 0.0, -0.98, -0.199, 0.0, -0.98, -0.199, 7.293e-09, 0.0, 1.0, 0.0, 0.0, 1.0, 0.0, 0.0, 1.0, 0.0, 0.0, 1.0, 1.0, 2.432e-06, 0.0, 1.0, 2.979e-06, 0.0, 1.0, -8.278e-08, 0.0, 1.0, 3.579e-07, 0.0, -7.524e-07, -0.98, -0.199, -7.524e-07, -0.98, -0.199, -3.91e-07, -0.98, -0.199, -3.614e-07, -0.98, -0.199, 1.0, 0.0, 0.0, 1.0, 0.0, 0.0, 1.0, 0.0, 0.0, 1.0, 0.0, 0.0, 1.0, 0.0, 0.0, 1.0, 0.0, 0.0, 1.0, 0.0, 0.0, 1.0, 0.0, 0.0, 1.0, 0.0, 0.0, 1.0, 0.0, 0.0, 0.7071, -0.7071, 0.0, 1.0, -0.0001068, 0.0, 1.0, 0.0, 0.0, 1.0, 0.0, 0.0, -0.001437, 1.0, 0.0001414, -0.001437, 1.0, 0.0001414, 7.492e-07, 1.0, 1.167e-05, 7.492e-07, 1.0, 1.167e-05, -0.006038, 1.0, 0.0, -0.006038, 1.0, 0.0, -0.004393, 1.0, 0.000141, -0.00452, 1.0, 0.0001301, -0.003501, 1.0, 0.002907, -0.003501, 1.0, 0.002907, -0.003501, 1.0, 0.002907, -0.003501, 1.0, 0.002907, -0.00452, 1.0, 0.0001301, -0.004393, 1.0, 0.000141, -0.001437, 1.0, 0.0001414, -0.001437, 1.0, 0.0001414, 1.0, 3.137e-05, 0.0, 0.0, -1.0, 0.0, 1.0, -0.0002058, 0.0, 1.0, 2.613e-05, 0.0, 0.7071, -0.7071, 0.0, 1.0, 0.0, 0.0, 0.0, -1.0, 0.0, 1.0, 3.137e-05, 0.0, -0.0001298, 1.0, -0.004521, -0.0001407, 1.0, -0.004394, -0.001573, 1.0, -0.001573, -0.001573, 1.0, -0.001573, 1.0, 2.613e-05, 0.0, 1.0, -0.0002058, 0.0, 1.0, 0.0, 0.0, 1.0, -0.0001068, 0.0, 0.0, 1.0, -0.006039, 0.0, 1.0, -0.006039, -0.0001407, 1.0, -0.004394, -0.0001298, 1.0, -0.004521, -0.001573, 1.0, -0.001573, -0.001573, 1.0, -0.001573, -0.002875, 1.0, -0.0002711, -0.002875, 1.0, -0.0002711, -1.0, 0.0, 3.128e-06, -1.0, 0.0, 3.128e-06, -1.0, 0.0, 3.128e-06, -1.0, 0.0, 3.128e-06, 1.0, 0.0, 0.0, 1.0, 0.0, 0.0, 1.0, 0.0, 0.0, 1.0, 0.0, 0.0, 1.0, 0.0, 0.0, 0.7071, -0.7071, 0.0, 1.0, 3.137e-05, 0.0, 1.0, 0.0, 0.0, 0.0, 0.0, -1.0, 0.0, 0.0, -1.0, 0.0, 0.0, -1.0, 0.0, 0.0, -1.0, -1.0, 0.0, 0.0, -1.0, 0.0, 0.0, -1.0, 0.0, 0.0, -1.0, 0.0, 0.0, 1.0, 0.0, 0.0, 1.0, 2.613e-05, 0.0, 1.0, -0.0001068, 0.0, 1.0, 0.0, 0.0, 1.459e-08, 0.0, 1.0, 0.0, 0.0, 1.0, 0.0, 0.0, 1.0, 7.293e-09, 0.0, 1.0, -1.0, 0.0, 0.0, -1.0, 0.0, 0.0, -1.0, 0.0, 0.0, -1.0, 0.0, 0.0, -1.0, 0.0, 0.0, -1.0, 0.0, 0.0, -1.0, 0.0, 0.0, -1.0, 0.0, 0.0, 0.0, 0.0, -1.0, 0.0, 0.0, -1.0, 0.0, 0.0, -1.0, 0.0, 0.0, -1.0, 0.0, 0.0, -1.0, 0.0, -1.0, 0.0, 0.0, -1.0, 0.0, 0.0, -1.0, 0.0, 0.0, -1.0, 0.0, 1.0, 0.0, 0.0, 1.0, 0.0, 0.0, 1.0, 0.0, 0.0, 1.0, 0.0, 0.0, -1.0, 0.0, 0.0, -1.0, 0.0, 0.0, -1.0, 0.0, 0.0, -1.0, 0.0, 0.0, -1.0, 0.0, 0.0, -1.0, 0.0, 0.0, -1.0, 0.0, 0.0, -1.0, 0.0, 0.0, 0.0, 0.0, -1.0, 0.0, 0.0, -1.0, 0.0, 0.0, -1.0, 0.0, 0.0, -1.0, 0.0, 0.0, 1.0, 0.0, 0.0, 1.0, 0.0, 0.0, 1.0, 0.0, 0.0, 1.0, 0.0, 1.0, 0.0, 0.0, 1.0, 0.0, 0.0, 1.0, 0.0, 0.0, 1.0, 0.0, 1.0, 0.0, 0.0, 1.0, 0.0, 0.0, 1.0, 0.0, 0.0, 1.0, 0.0, 0.0, -1.0, 0.0, 0.0, -1.0, 0.0, 0.0, -1.0, 0.0, 0.0, -1.0, 0.0, 0.0, 0.0, 0.0, -1.0, 0.0, 0.0, -1.0, 0.0, 0.0, -1.0, 0.0, 0.0, -1.0, 1.0, 0.0, 0.0, 1.0, 0.0, 0.0, 1.0, 0.0, 0.0, 1.0, 0.0, 0.0, 0.0, 1.0, 0.0, 0.0, 1.0, 0.0, 0.0, 1.0, 0.0, 0.0, 1.0, 0.0, 0.0, -1.0, 0.0, 0.0, -1.0, 0.0, 0.0, -1.0, 0.0, 0.0, -1.0, 0.0, 1.0, 0.0, 0.0, 1.0, 0.0, 0.0, 1.0, 0.0, 0.0, 1.0, 0.0, 0.0, 0.0, 6.723e-07, 1.0, 0.0, 1.345e-06, 1.0, 0.0, 1.345e-06, 1.0, 0.0, 6.723e-07, 1.0, 0.0, 1.0, 0.0, 0.0, 1.0, 0.0, 0.0, 1.0, 0.0, 0.0, 1.0, 0.0, -1.0, 0.0, 0.0, -1.0, 0.0, 0.0, -1.0, 0.0, 0.0, -1.0, 0.0, 0.0, 1.0, 0.0, 0.0, 1.0, 0.0, 0.0, 1.0, 0.0, 0.0, 1.0, 0.0, 0.0, 0.0, -1.0, 0.0, 0.0, -1.0, 0.0, 0.0, -1.0, 0.0, 0.0, -1.0, 0.0, 0.0, 6.723e-07, 1.0, 0.0, 0.0, 1.0, 0.0, 0.0, 1.0, 0.0, 6.723e-07, 1.0, -1.0, 0.0, 0.0, -1.0, 0.0, 0.0, -1.0, 0.0, 0.0, -1.0, 0.0, 0.0, 0.0, 0.0, -1.0, 0.0, 0.0, -1.0, 0.0, 0.0, -1.0, 0.0, 0.0, -1.0, 0.0, 0.0, 1.0, 0.0, 0.0, 1.0, 0.0, 0.0, 1.0, 0.0, 0.0, 1.0, -0.004762, 1.0, -0.004761, -0.004762, 1.0, -0.004761, -0.004762, 1.0, -0.004761, -0.004762, 1.0, -0.004761, 0.0, -0.98, 0.199, 0.0, -0.98, 0.199, 0.0, -0.98, 0.199, 0.0, -0.98, 0.199, -1.085e-13, -1.0, 8.763e-07, -2.17e-13, -1.0, 9.101e-07, -1.085e-13, -1.0, 4.55e-07, -5.425e-14, -1.0, 4.381e-07, -0.004761, 1.0, 0.004761, -0.004761, 1.0, 0.004761, -0.004761, 1.0, 0.004761, -0.004761, 1.0, 0.004761, 0.0, -1.0, 0.0, 0.0, -1.0, 0.0, 0.0, -1.0, 0.0, 0.0, -1.0, 0.0, 5.261e-07, 0.0, 1.0, 5.261e-07, 0.0, 1.0, 5.261e-07, 0.0, 1.0, 5.261e-07, 0.0, 1.0, 2.406e-07, -3.031e-06, -1.0, 2.406e-07, -3.031e-06, -1.0, 4.811e-07, -3.031e-06, -1.0, 4.811e-07, -3.031e-06, -1.0, 8.234e-08, -1.0, 0.0, 1.647e-07, -1.0, 0.0, 3.294e-07, -1.0, 0.0, 1.647e-07, -1.0, 0.0, -0.199, -0.98, 2.735e-07, -0.199, -0.98, 2.959e-07, -0.199, -0.98, 5.694e-07, -0.199, -0.98, 5.694e-07, 0.004761, 1.0, 0.004761, 0.004761, 1.0, 0.004761, 0.004761, 1.0, 0.004761, 0.004761, 1.0, 0.004761, -0.199, -0.98, 5.47e-07, -0.199, -0.98, 5.918e-07, -0.199, -0.98, 2.959e-07, -0.199, -0.98, 2.735e-07, 0.004761, 1.0, -0.004761, 0.004761, 1.0, -0.004761, 0.004761, 1.0, -0.004761, 0.004761, 1.0, -0.004761, 0.0, -0.98, 0.199, 0.0, -0.98, 0.199, 0.0, -0.98, 0.199, 0.0, -0.98, 0.199, 0.0, 0.0, -1.0, 0.0, 0.0, -1.0, 0.0, 0.0, -1.0, 0.0, 0.0, -1.0, 0.0, 0.0, 1.0, 0.0, 0.0, 1.0, 0.0, 0.0, 1.0, 0.0, 0.0, 1.0, -5.425e-14, -1.0, 4.381e-07, 8.234e-08, -1.0, 0.0, 0.0, -1.0, 0.0, 5.425e-14, -1.0, 4.381e-07, -2.406e-07, -1.515e-06, -1.0, -2.406e-07, -1.515e-06, -1.0, 2.406e-07, -3.031e-06, -1.0, 2.406e-07, -3.031e-06, -1.0, -2.696e-07, -0.98, -0.199, -2.539e-07, -0.98, -0.199, -6.228e-08, -0.98, -0.199, -6.228e-08, -0.98, -0.199, -1.0, 0.0, 0.0, -1.0, 0.0, 0.0, -1.0, 0.0, 0.0, -1.0, 0.0, 0.0, -5.425e-14, -1.0, 4.381e-07, 5.425e-14, -1.0, 4.381e-07, 1.085e-13, -1.0, 8.763e-07, -1.085e-13, -1.0, 8.763e-07, -1.0, 0.0, 0.0, -1.0, 0.0, 0.0, -1.0, 0.0, 0.0, -1.0, 0.0, 0.0, 1.647e-07, -1.0, 0.0, 0.0, -1.0, 0.0, 0.0, -1.0, 0.0, 8.234e-08, -1.0, 0.0, 0.0, -1.0, 0.0, 1.085e-13, -1.0, 4.55e-07, 5.425e-14, -1.0, 4.381e-07, 0.0, -1.0, 0.0, -1.0, 0.0, 0.0, -1.0, 0.0, 0.0, -1.0, 0.0, 0.0, -1.0, 0.0, 0.0, 0.199, -0.98, 8.205e-07, 0.199, -0.98, 8.877e-07, 0.199, -0.98, 1.708e-06, 0.199, -0.98, 1.708e-06, 0.0, 0.0, 1.0, 0.0, 0.0, 1.0, 0.0, 0.0, 1.0, 0.0, 0.0, 1.0, 0.199, -0.98, 0.0, 0.199, -0.98, 0.0, 0.199, -0.98, 0.0, 0.199, -0.98, 0.0, 8.234e-08, -1.0, 0.0, -5.425e-14, -1.0, 4.381e-07, -1.085e-13, -1.0, 4.55e-07, 1.647e-07, -1.0, 0.0, 2.17e-13, -1.0, 9.101e-07, 1.085e-13, -1.0, 8.763e-07, 5.425e-14, -1.0, 4.381e-07, 1.085e-13, -1.0, 4.55e-07, -0.0006041, 1.0, 0.0007902, 9.431e-05, 1.0, 0.0006967, 0.0, 1.0, 2.808e-07, -0.0006984, 1.0, 9.379e-05, -0.0006041, 1.0, 0.0007902, -0.0006984, 1.0, 9.379e-05, -0.002095, 1.0, 0.0002814, -0.002095, 1.0, 0.0002814, 0.0, 1.0, 8.425e-07, 0.0, 1.0, 8.425e-07, 0.0, 1.0, 2.808e-07, 9.431e-05, 1.0, 0.0006967, 0.0, 1.0, 0.0, 0.0, 1.0, 0.0, -0.0006984, 1.0, 9.379e-05, 0.0, 1.0, 2.808e-07, 9.431e-05, 1.0, 0.0006967, -0.0006041, 1.0, 0.0007902, 0.0002829, 1.0, 0.002089, 0.0002829, 1.0, 0.002089, 1.0, 0.0, 0.0, 1.0, 0.0, 0.0, 1.0, 0.0, 0.0, 1.0, 0.0, 0.0, -7.253e-07, 0.0, -1.0, -7.253e-07, 0.0, -1.0, -7.253e-07, 0.0, -1.0, -7.253e-07, 0.0, -1.0, 1.0, 0.0, 0.0, 1.0, 0.0, 0.0, 1.0, 0.0, 0.0, 1.0, 0.0, 0.0, 1.0, 0.0, 0.0, 1.0, 0.0, 0.0, 1.0, 0.0, 0.0, 1.0, 0.0, 0.0, 0.0, 0.0, 1.0, 0.0, 0.0, 1.0, 0.0, 0.0, 1.0, 0.0, 0.0, 1.0, 1.215e-07, 0.0, -1.0, 1.215e-07, 0.0, -1.0, 1.215e-07, 0.0, -1.0, 1.215e-07, 0.0, -1.0, 1.948e-06, -3.047e-06, -1.0, 1.948e-06, -3.047e-06, -1.0, 1.948e-06, -3.047e-06, -1.0, 1.948e-06, -3.047e-06, -1.0, 0.0, 0.0, 1.0, 0.0, 0.0, 1.0, 0.0, 0.0, 1.0, 0.0, 0.0, 1.0, -1.0, 0.0, 0.0, -1.0, 0.0, 0.0, -1.0, 0.0, 0.0, -1.0, 0.0, 0.0, 0.0, 1.0, 0.0, 0.0, 1.0, 0.0, 0.0, 1.0, 0.0, 0.0, 1.0, 0.0, -1.0, 0.0, 0.0, -1.0, 0.0, 0.0, -1.0, 0.0, 0.0, -1.0, 0.0, 0.0, 0.0, 1.0, 0.0, 0.0, 1.0, 0.0, 0.0, 1.0, 0.0, 0.0, 1.0, 0.0, 1.0, 4.704e-07, 0.0, 1.0, 3.136e-07, 0.0, 1.0, -3.221e-07, 0.0, 1.0, 4.704e-07, 0.0, 1.0, 0.0, 0.0, 1.0, -5.573e-07, 0.0, 1.0, 0.0, 0.0, 1.0, 0.0, 0.0, 1.142e-08, 0.0, 1.0, 5.708e-09, 0.0, 1.0, 1.142e-08, 0.0, 1.0, 2.283e-08, 0.0, 1.0, 0.0, 0.0, 1.0, 1.142e-08, 0.0, 1.0, 5.708e-09, 0.0, 1.0, 0.0, 0.0, 1.0, 0.0, -1.0, 0.0, 0.0, -1.0, 0.0, 0.0, -1.0, 0.0, 0.0, -1.0, 0.0, -1.0, 0.0, 0.0, -1.0, 0.0, 0.0, -1.0, 0.0, 0.0, -1.0, 0.0, 0.0, 1.0, 0.0, 0.0, 1.0, 4.704e-07, 0.0, 1.0, -3.221e-07, 0.0, 1.0, -5.573e-07, 0.0, -2.617e-07, 3.031e-06, 1.0, -2.617e-07, 3.031e-06, 1.0, -2.617e-07, 3.031e-06, 1.0, -2.617e-07, 3.031e-06, 1.0, -1.0, 0.0, 0.0, -1.0, 0.0, 0.0, -1.0, 0.0, 0.0, -1.0, 0.0, 0.0, -0.199, -0.98, 1.139e-06, -0.199, -0.98, 1.139e-06, -0.199, -0.98, 5.918e-07, -0.199, -0.98, 5.47e-07, 2.389e-07, -0.98, -0.199, 2.963e-07, -0.98, -0.199, -2.539e-07, -0.98, -0.199, -2.696e-07, -0.98, -0.199, 5.708e-09, 0.0, 1.0, 0.0, 0.0, 1.0, 0.0, 0.0, 1.0, 0.0, 0.0, 1.0, 0.199, -0.98, 0.0, 0.199, -0.98, 0.0, 0.199, -0.98, 8.877e-07, 0.199, -0.98, 8.205e-07, 9.965e-07, -0.98, -0.199, 9.965e-07, -0.98, -0.199, 2.963e-07, -0.98, -0.199, 2.389e-07, -0.98, -0.199, 1.0, -3.221e-07, 0.0, 1.0, -1.115e-06, 0.0, 1.0, -1.115e-06, 0.0, 1.0, -5.573e-07, 0.0, 0.0, -0.98, 0.199, 0.0, -0.98, 0.199, 0.0, -0.98, 0.199, 0.0, -0.98, 0.199, 1.0, -5.573e-07, 0.0, 1.0, -1.115e-06, 0.0, 1.0, 0.0, 0.0, 1.0, 0.0, 0.0, -0.0009138, 1.0, 0.002953, -0.0008223, 1.0, 0.002948, 0.0001359, 1.0, 0.00144, 0.0001359, 1.0, 0.00144, 0.001572, 1.0, -0.001571, 0.001572, 1.0, -0.001571, 0.000271, 1.0, -0.002872, 0.000271, 1.0, -0.002872, -0.001437, 1.0, 0.0001385, -0.001437, 1.0, 0.0001385, 0.0, 1.0, 6.827e-06, 0.0, 1.0, 6.827e-06, -0.006034, 1.0, 0.0, -0.006034, 1.0, 0.0, -0.004391, 1.0, 0.0001405, -0.004518, 1.0, 0.0001297, -0.002007, 1.0, 0.00302, -0.002007, 1.0, 0.00302, -0.0008223, 1.0, 0.002948, -0.0009138, 1.0, 0.002953, -0.004518, 1.0, 0.0001297, -0.004391, 1.0, 0.0001405, -0.001437, 1.0, 0.0001385, -0.001437, 1.0, 0.0001385, 0.003017, 1.0, 0.002009, 0.003017, 1.0, 0.002009, 0.002942, 1.0, 0.0008235, 0.002948, 1.0, 0.0009151, 0.0001359, 1.0, 0.00144, 0.0001359, 1.0, 0.00144, 6.709e-07, 1.0, -1.162e-06, 6.709e-07, 1.0, -1.162e-06, -0.0001307, 1.0, -0.004522, -0.0001416, 1.0, -0.004395, -0.001572, 1.0, -0.001575, -0.001573, 1.0, -0.001575, 0.002948, 1.0, 0.0009151, 0.002942, 1.0, 0.0008235, 0.001572, 1.0, -0.001571, 0.001572, 1.0, -0.001571, 0.0, 1.0, -0.00604, 0.0, 1.0, -0.00604, -0.0001416, 1.0, -0.004395, -0.0001307, 1.0, -0.004522, -0.001573, 1.0, -0.001575, -0.001572, 1.0, -0.001575, -0.002873, 1.0, -0.0002719, -0.002873, 1.0, -0.0002719, -1.0, 0.0, 0.0, -1.0, 0.0, 0.0, -1.0, 0.0, 0.0, -1.0, 0.0, 0.0, -4.811e-07, 0.0, -1.0, -4.811e-07, 0.0, -1.0, -2.406e-07, -1.515e-06, -1.0, -2.406e-07, -1.515e-06, -1.0, 1.0, 3.136e-07, 0.0, 1.0, 0.0, 0.0, 1.0, -1.115e-06, 0.0, 1.0, -3.221e-07, 0.0, 1.0, 0.0, 0.0, 1.0, 0.0, 0.0, 1.0, 0.0, 0.0, 1.0, 0.0, 0.0, -6.577e-07, 0.0, -1.0, -6.577e-07, 0.0, -1.0, -6.577e-07, 0.0, -1.0, -6.577e-07, 0.0, -1.0, -1.0, 0.0, 0.0, -1.0, 0.0, 0.0, -1.0, 0.0, 0.0, -1.0, 0.0, 0.0, 1.0, 0.0, 0.0, 1.0, 0.0, 0.0, 1.0, 0.0, 0.0, 1.0, 0.0, 0.0, 1.142e-08, 0.0, 1.0, 0.0, 0.0, 1.0, 0.0, 0.0, 1.0, 5.708e-09, 0.0, 1.0, -1.0, 0.0, 0.0, -1.0, 0.0, 0.0, -1.0, 0.0, 0.0, -1.0, 0.0, 0.0, -1.0, 0.0, 0.0, -1.0, 0.0, 0.0, -1.0, 0.0, 0.0, -1.0, 0.0, 0.0, 1.035e-07, 4.915e-07, 1.0, 9.235e-08, 1.164e-06, 1.0, 1.847e-07, 1.164e-06, 1.0, 2.07e-07, 4.013e-07, 1.0, 1.0, 0.0, 0.0, 1.0, 0.0, 0.0, 1.0, 0.0, 0.0, 1.0, 0.0, 0.0, -1.035e-07, 3.811e-07, 1.0, -9.235e-08, 5.818e-07, 1.0, 9.235e-08, 1.164e-06, 1.0, 1.035e-07, 4.915e-07, 1.0, -1.0, 0.0, 0.0, -1.0, 0.0, 0.0, -1.0, 0.0, 0.0, -1.0, 0.0, 0.0, 0.0, -1.0, 0.0, 0.0, -1.0, 0.0, 0.0, -1.0, 0.0, 0.0, -1.0, 0.0, 1.0, 4.704e-07, 0.0, 1.0, 0.0, 0.0, 1.0, 0.0, 0.0, 1.0, 3.136e-07, 0.0, 0.0, -1.0, 0.0, 0.0, -1.0, 0.0, 0.0, -1.0, 0.0, 0.0, -1.0, 0.0, 0.0, 1.0, 0.0, 0.0, 1.0, 0.0, 0.0, 1.0, 0.0, 0.0, 1.0, 0.0, 0.0, -5.347e-07, -1.0, 0.0, -3.565e-07, -1.0, 0.0, -3.587e-07, -1.0, 0.0, -5.381e-07, -1.0, 0.0, -3.565e-07, -1.0, 0.0, -5.347e-07, -1.0, 0.0, -5.381e-07, -1.0, 0.0, -3.587e-07, -1.0, 0.0, -5.381e-07, -1.0, 0.0, -5.381e-07, -1.0, 0.0, -5.347e-07, -1.0, 0.0, -5.347e-07, -1.0, 0.0, -1.0, 0.0, 0.0, -1.0, 0.0, 0.0, -1.0, 0.0, 0.0, -1.0, 0.0, -1.0, 0.0, 0.0, -1.0, 0.0, 0.0, -1.0, 0.0, 0.0, -1.0, 0.0, 0.0, 4.618e-08, -2.707e-07, -1.0, 9.235e-08, 0.0, -1.0, 1.847e-07, 0.0, -1.0, 9.235e-08, -1.805e-07, -1.0, 0.0, -1.0, 0.0, 0.0, -1.0, 0.0, 0.0, -1.0, 0.0, 0.0, -1.0, 0.0, 0.0, -1.0, 0.0, 0.0, -1.0, 0.0, 0.0, -1.0, 0.0, 0.0, -1.0, 0.0, 0.0, 1.0, 0.0, 0.0, 1.0, 0.0, 0.0, 1.0, 0.0, 0.0, 1.0, 0.0, 0.0, 1.0, 0.0, 0.0, 1.0, 0.0, 0.0, 1.0, 0.0, 0.0, 1.0, 0.0, 0.0, 1.0, 0.0, 0.0, 1.0, 0.0, 0.0, 1.0, 0.0, 0.0, 1.0, 0.0, -4.618e-08, -2.707e-07, -1.0, -9.235e-08, 0.0, -1.0, 9.235e-08, 0.0, -1.0, 4.618e-08, -2.707e-07, -1.0, -9.235e-08, -1.805e-07, -1.0, -1.847e-07, 0.0, -1.0, -9.235e-08, 0.0, -1.0, -4.618e-08, -2.707e-07, -1.0, -2.07e-07, 1.805e-07, 1.0, -1.847e-07, 0.0, 1.0, -9.235e-08, 5.818e-07, 1.0, -1.035e-07, 3.811e-07, 1.0, -1.0, 0.0, 0.0, -1.0, 0.0, 0.0, -1.0, 0.0, 0.0, -1.0, 0.0, 0.0, 1.0, 0.0, 0.0, 1.0, 0.0, 0.0, 1.0, 0.0, 0.0, 1.0, 0.0, 0.0, 1.0, 0.0, 0.0, 1.0, 0.0, 0.0, 1.0, 0.0, 0.0, 1.0, 0.0, 0.0, -1.0, 0.0, 0.0, -1.0, 0.0, 0.0, -1.0, 0.0, 0.0, -1.0, 0.0, 0.0, -2.292e-07, 3.61e-07, 1.0, -2.07e-07, 1.805e-07, 1.0, -1.035e-07, 3.811e-07, 1.0, -1.146e-07, 1.805e-07, 1.0, 0.0, -3.587e-07, -1.0, -9.235e-08, -1.805e-07, -1.0, -4.618e-08, -2.707e-07, -1.0, 0.0, -5.381e-07, -1.0, 0.0, -5.381e-07, -1.0, -4.618e-08, -2.707e-07, -1.0, 4.618e-08, -2.707e-07, -1.0, 0.0, -5.381e-07, -1.0, 0.0, -5.381e-07, -1.0, 4.618e-08, -2.707e-07, -1.0, 9.235e-08, -1.805e-07, -1.0, 0.0, -3.587e-07, -1.0, -1.146e-07, 1.805e-07, 1.0, -1.035e-07, 3.811e-07, 1.0, 1.035e-07, 4.915e-07, 1.0, 1.146e-07, -1.805e-07, 1.0, 1.146e-07, -1.805e-07, 1.0, 1.035e-07, 4.915e-07, 1.0, 2.07e-07, 4.013e-07, 1.0, 2.292e-07, -3.61e-07, 1.0, 0.0, -1.0, 0.0, 0.0, -1.0, 0.0, 0.0, -1.0, 0.0, 0.0, 0.0, 1.0, 0.0, 0.0, 1.0, 0.0, 0.0, 1.0, 0.0, 0.0, 1.0, 0.0, 0.0, 1.0, 0.0, 0.0, 1.0, 0.0, 0.0, 1.0, -2.61e-07, -0.1904, 0.9817, -2.609e-07, -0.1903, 0.9817, 0.0, 0.0, 1.0, -1.0, 0.0, 0.0, -1.0, 0.0, 0.0, -1.0, 0.0, 0.0, -1.0, 0.0, 0.0, -1.0, 0.0, 0.0, -1.0, 0.0, 0.0, -1.0, 0.0, 0.0, 0.0, -1.0, 0.0, 0.0, -1.0, 0.0, -8.744e-08, -0.9808, 0.1951, -8.743e-08, -0.9808, 0.1951, 1.0, -0.001092, 1.834e-08, 1.0, -0.001092, 1.834e-08, 1.0, -0.001092, 1.834e-08, 1.0, -0.001092, 1.834e-08, 1.0, -0.001092, 1.834e-08, 1.0, -0.001092, 1.834e-08, 1.0, -0.001092, 1.834e-08, -8.743e-08, -0.9808, 0.1951, -8.744e-08, -0.9808, 0.1951, 1.421e-07, -0.8314, 0.5556, 1.42e-07, -0.8315, 0.5556, -2.609e-07, -0.1903, 0.9817, -2.61e-07, -0.1904, 0.9817, -3.189e-08, -0.5516, 0.8341, -3.217e-08, -0.5515, 0.8342, 1.42e-07, -0.8315, 0.5556, 1.421e-07, -0.8314, 0.5556, -3.217e-08, -0.5515, 0.8342, -3.189e-08, -0.5516, 0.8341, -1.0, 0.0, 0.0, -1.0, 0.0, 0.0, -1.0, 0.0, 0.0, -1.0, 0.0, 0.0, -1.0, 0.0, 0.0, -1.0, 0.0, 0.0, -1.0, 0.0, 0.0, -1.0, 0.0, 0.0, -1.0, 3.375e-07, 0.0, -1.0, 3.375e-07, 0.0, -1.0, 3.375e-07, 0.0, -1.0, 3.375e-07, 0.0, -1.0, 0.0, 0.0, -1.0, 0.0, 0.0, -1.0, 0.0, 0.0, -1.0, 0.0, 0.0, 0.0, -1.0, 0.0, 0.0, -1.0, 0.0, 0.0, -1.0, 0.0, 0.0, -1.0, 0.0, 0.0, -1.0, 0.0, 0.0, -1.0, 0.0, 0.0, -1.0, 0.0, 0.0, -1.0, 0.0, 0.0, 1.0, 0.0, 0.0, 1.0, 0.0, 0.0, 1.0, 0.0, 0.0, 1.0, 0.0, 0.0, 0.0, -1.0, 0.0, 0.0, -1.0, 0.0, 0.0, -1.0, 0.0, 0.0, -1.0, -1.0, 0.0, 0.0, -1.0, 0.0, 0.0, -1.0, 0.0, 0.0, -1.0, 0.0, 0.0, -1.0, 0.0, 0.0, -1.0, 0.0, 0.0, -1.0, 0.0, 0.0, -1.0, 0.0, 0.0, -1.0, 0.0, 0.0, -1.0, 0.0, 0.0, -1.0, 0.0, 0.0, -1.0, 0.0, 0.0, -1.0, 0.0, 0.0, -1.0, 0.0, 0.0, -1.0, 0.0, 0.0, -1.0, 0.0, 0.0, 0.0, 0.0, 1.0, 0.0, 0.0, 1.0, 0.0, 0.0, 1.0, 0.0, 0.0, 1.0, 0.0, 0.0, 1.0, 0.0, 0.0, 1.0, 0.0, 0.0, 1.0, 0.0, 0.0, 1.0, 0.0, 0.0, -1.0, 0.0, 0.0, -1.0, 0.0, 0.0, -1.0, 0.0, 0.0, -1.0, 0.0, 1.0, 0.0, 0.0, 1.0, 0.0, 0.0, 1.0, 0.0, 0.0, 1.0, 0.0, -1.0, 0.0, 0.0, -1.0, 0.0, 0.0, -1.0, 0.0, 0.0, -1.0, 0.0, 0.0, -1.0, 0.0, 0.0, -1.0, 0.0, 0.0, -1.0, 0.0, 0.0, -1.0, 0.0, 0.0, -1.0, 0.0, 0.0, -1.0, 0.0, 0.0, -1.0, 0.0, 0.0, -1.0, 0.0, 0.0, -1.0, 0.0, 0.0, -1.0, 0.0, 0.0, -1.0, 0.0, 0.0, -1.0, 0.0, 0.0, -1.0, 0.0, 0.0, -1.0, 0.0, 0.0, -1.0, 0.0, 0.0, -1.0, 0.0, 0.0, 0.0, -1.0, 0.0, 0.0, -1.0, 0.0, 0.0, -1.0, 0.0, 0.0, -1.0, 0.0, 0.0, 1.0, 0.0, 0.0, 1.0, 0.0, 0.0, 1.0, 0.0, 0.0, 1.0, 0.0, 0.0, 0.0, -1.0, 0.0, 0.0, -1.0, 0.0, 0.0, -1.0, 0.0, 0.0, -1.0])] * 3)])

# ---- objects
ob_cube = bpy.data.objects.new('Cube', me_cube)

# ---- transforms, parenting, visibility, modifiers, constraints
ob_cube.location = (0.0, 2.364, 6.847)
ob_cube.scale = (1.294, 1.294, 1.294)
ob_cube.lock_rotations_4d = False
ob_cube.empty_display_type = 'ARROWS'
ob_cube.lineart.crease_threshold = 0.0
_m = ob_cube.modifiers.new('Mirror', 'MIRROR')

# ---- collection membership
col_collection.objects.link(ob_cube)

# ---- scene / render settings (as saved in the file)
scene.frame_start = 1; scene.frame_end = 250; scene.frame_set(2)
scene.render.engine = 'BLENDER_EEVEE_NEXT'
scene.cycles.sampling_pattern = 'TABULATED_SOBOL'
bpy.context.view_layer.update()

# ---- added for rendering (the .blend has no active camera and no usable light): camera, sun
cam_auto = bpy.data.cameras.new('AutoCamera')
cam_auto.lens = 50.0
cam_auto.sensor_width = 36.0
cam_auto.clip_end = 1000.0
ob_auto_camera = bpy.data.objects.new('AutoCamera', cam_auto)
scene.collection.objects.link(ob_auto_camera)
ob_auto_camera.location = (29.5967, -33.2507, 30.8769)
ob_auto_camera.rotation_euler = (1.09748, -7.21219e-08, 0.694738)
scene.camera = ob_auto_camera
light_auto_sun = bpy.data.lights.new('AutoSun', 'SUN')
light_auto_sun.energy = 3.0
light_auto_sun.angle = 0.0523599
ob_auto_sun = bpy.data.objects.new('AutoSun', light_auto_sun)
scene.collection.objects.link(ob_auto_sun)
ob_auto_sun.rotation_euler = (0.872665, 0.174533, 0.523599)
bpy.context.view_layer.update()
